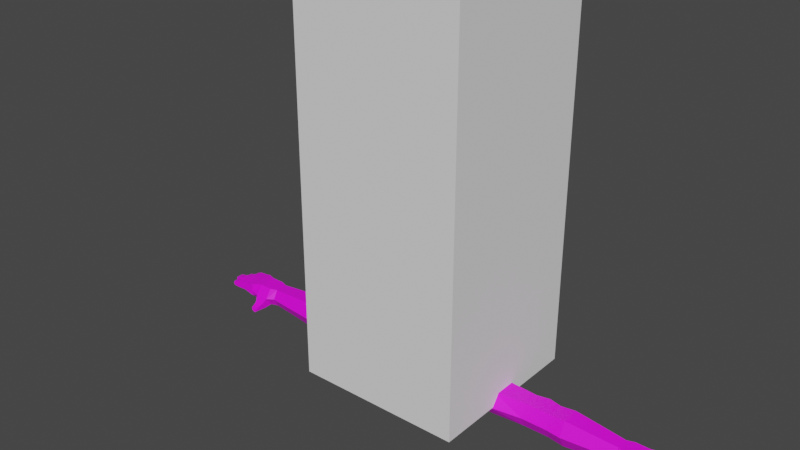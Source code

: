 # Source: ShootAnim.blend  (saved by Blender 3.6.11; exported with 4.5.12 LTS)
import bpy
from mathutils import Matrix  # noqa: F401  (used for matrix-valued properties, if any)

bpy.ops.wm.read_factory_settings(use_empty=True)
scene = bpy.context.scene
scene.name = 'Scene'

# ---- collections
col_collection = bpy.data.collections.new('Collection'); scene.collection.children.link(col_collection)

# ---- images (referenced by path relative to the original .blend; pixels are not part of the script)
import os
ASSET_DIR = os.environ.get("B2B_ASSET_DIR", "")  # directory of the original .blend (textures are referenced by path, not embedded)
HERE = os.path.dirname(os.path.abspath(__file__))  # packed textures are extracted next to this script under _unpacked/

def load_image(name, relpath, width, height, colorspace="sRGB"):
    """Load a texture the original file referenced (path relative to the .blend, or extracted next to this script)."""
    p = next((c for c in (os.path.join(HERE, relpath), os.path.join(ASSET_DIR, relpath)) if relpath and os.path.exists(c)), "")
    if p:
        img = bpy.data.images.load(p, check_existing=True)
        img.name = name
    else:  # same state as the original file: an image datablock whose file is absent (Cycles renders it pink)
        img = bpy.data.images.new(name, width, height)
        img.source = "FILE"
        img.filepath = "//" + (relpath or name)
    img.colorspace_settings.name = colorspace
    return img
img_base_color_pallate_diffuse = load_image('Base Color Pallate Diffuse', 'Base Color Pallate Diffuse.png', 1024, 1024, 'sRGB')
img_base_color_pallate_diffuse_001 = load_image('Base Color Pallate Diffuse.001', 'Base Color Pallate Diffuse.png', 1024, 1024, 'sRGB')

# ---- materials (node trees are filled in below, after node groups)
mat_skin_001 = bpy.data.materials.new('Skin.001')
mat_skin_001.use_transparent_shadow = False
mat_material_001 = bpy.data.materials.new('Material.001')
mat_material_001.use_transparent_shadow = False

# ---- material node trees
mat_skin_001.use_nodes = True; mat_skin_001.node_tree.nodes.clear()
_N = mat_skin_001.node_tree.nodes; _L = mat_skin_001.node_tree.links
n0 = _N.new('ShaderNodeBsdfPrincipled'); n0.name = 'Principled BSDF'; n0.location = (10, 300)
n0.distribution = 'GGX'
n0.subsurface_method = 'RANDOM_WALK_SKIN'
n0.inputs[3].default_value = 1.45
n0.inputs[27].default_value = (0.0, 0.0, 0.0, 1.0)
n0.inputs[28].default_value = 1.0
n1 = _N.new('ShaderNodeOutputMaterial'); n1.name = 'Material Output'; n1.location = (300, 300)
n2 = _N.new('ShaderNodeTexImage'); n2.name = 'Image Texture'; n2.location = (-295, 220)
n2.image = img_base_color_pallate_diffuse
_L.new(n0.outputs[0], n1.inputs[0])
_L.new(n2.outputs[0], n0.inputs[0])
n1.is_active_output = True
mat_material_001.use_nodes = True; mat_material_001.node_tree.nodes.clear()
_N = mat_material_001.node_tree.nodes; _L = mat_material_001.node_tree.links
n0 = _N.new('ShaderNodeBsdfPrincipled'); n0.name = 'Principled BSDF'; n0.location = (10, 300)
n0.distribution = 'GGX'
n0.subsurface_method = 'RANDOM_WALK_SKIN'
n0.inputs[3].default_value = 1.45
n0.inputs[27].default_value = (0.0, 0.0, 0.0, 1.0)
n0.inputs[28].default_value = 1.0
n1 = _N.new('ShaderNodeOutputMaterial'); n1.name = 'Material Output'; n1.location = (300, 300)
n2 = _N.new('ShaderNodeTexImage'); n2.name = 'Image Texture'; n2.location = (-358, 179)
n2.image = img_base_color_pallate_diffuse_001
_L.new(n0.outputs[0], n1.inputs[0])
_L.new(n2.outputs[0], n0.inputs[0])
n1.is_active_output = True

# ---- world
world_world = bpy.data.worlds.new('World'); scene.world = world_world
world_world.use_nodes = True; world_world.node_tree.nodes.clear()
_N = world_world.node_tree.nodes; _L = world_world.node_tree.links
n0 = _N.new('ShaderNodeOutputWorld'); n0.name = 'World Output'; n0.location = (300, 300)
n1 = _N.new('ShaderNodeBackground'); n1.name = 'Background'; n1.location = (10, 300)
n1.inputs[0].default_value = (0.05088, 0.05088, 0.05088, 1.0)
_L.new(n1.outputs[0], n0.inputs[0])
n0.is_active_output = True
world_world.color = (0.05088, 0.05088, 0.05088)
world_world.use_sun_shadow = False
world_world.sun_shadow_jitter_overblur = 0.0

# ---- meshes
me_cube_001 = bpy.data.meshes.new('Cube.001')
me_cube_001.from_pydata([(-1.0, -1.0, -1.0), (-1.0, -1.0, 1.0), (-1.0, 1.0, -1.0), (-1.0, 1.0, 1.0), (1.0, -1.0, -1.0), (1.0, -1.0, 1.0), (1.0, 1.0, -1.0), (1.0, 1.0, 1.0)], [], [(0, 1, 3, 2), (2, 3, 7, 6), (6, 7, 5, 4), (4, 5, 1, 0), (2, 6, 4, 0), (7, 3, 1, 5)])
_uv = me_cube_001.uv_layers.new(name='UVMap')
_uv.uv.foreach_set('vector', [0.375, 0.0, 0.625, 0.0, 0.625, 0.25, 0.375, 0.25, 0.375, 0.25, 0.625, 0.25, 0.625, 0.5, 0.375, 0.5, 0.375, 0.5, 0.625, 0.5, 0.625, 0.75, 0.375, 0.75, 0.375, 0.75, 0.625, 0.75, 0.625, 1.0, 0.375, 1.0, 0.125, 0.5, 0.375, 0.5, 0.375, 0.75, 0.125, 0.75, 0.625, 0.5, 0.875, 0.5, 0.875, 0.75, 0.625, 0.75])
me_cube_001.update()
me_cube_002 = bpy.data.meshes.new('Cube.002')
me_cube_002.from_pydata([(0.2132, -0.04051, 1.472), (0.2132, -0.04051, 1.589), (0.2132, 0.04051, 1.472), (0.2132, 0.04051, 1.589), (0.98, -0.03108, 1.485), (0.98, -0.03108, 1.575), (0.98, 0.03108, 1.485), (0.98, 0.03108, 1.575), (0.6571, 0.04051, 1.472), (0.5361, 0.04051, 1.472), (0.5361, 0.04051, 1.589), (0.6571, 0.04051, 1.589), (0.5361, -0.04051, 1.472), (0.6571, -0.04051, 1.472), (0.6571, -0.04051, 1.589), (0.5361, -0.04051, 1.589), (0.5966, 0.05402, 1.472), (0.5966, 0.05402, 1.589), (0.3108, 0.05444, 1.589), (0.3746, -0.05415, 1.589), (0.2132, -2.086e-07, 1.472), (0.2132, -2.086e-07, 1.589), (0.98, -2.086e-07, 1.485), (0.98, -2.086e-07, 1.575), (0.6571, -2.086e-07, 1.589), (0.5361, -2.086e-07, 1.589), (0.5361, -2.086e-07, 1.472), (0.6571, -2.086e-07, 1.472), (0.5966, -2.086e-07, 1.472), (0.5966, -2.086e-07, 1.589), (0.2132, -0.07194, 1.53), (0.2132, 0.07193, 1.53), (0.98, 0.05519, 1.53), (0.98, -0.05519, 1.53), (0.6571, -0.07194, 1.53), (0.5361, -0.07194, 1.53), (0.5361, 0.07193, 1.53), (0.6571, 0.07193, 1.53), (0.5966, 0.08544, 1.53), (0.3108, 0.05444, 1.472), (1.081, 0.06729, 1.53), (0.2132, -2.086e-07, 1.53), (0.3746, -0.05415, 1.472), (0.3746, -2.086e-07, 1.472), (0.3746, -2.086e-07, 1.589), (0.3108, 0.09226, 1.53), (0.3746, -0.09616, 1.53), (0.7313, 0.04492, 1.595), (0.7313, -0.04492, 1.465), (0.7313, 0.04492, 1.465), (0.7313, -0.04492, 1.595), (0.7313, -2.086e-07, 1.595), (0.7313, -2.086e-07, 1.465), (0.7313, -0.07976, 1.53), (0.7313, 0.07976, 1.53), (1.015, 0.06104, 1.53), (1.015, 0.04328, 1.485), (1.015, -2.086e-07, 1.485), (1.015, -2.086e-07, 1.575), (1.015, -0.04328, 1.575), (1.015, -0.07686, 1.53), (1.015, -0.04328, 1.485), (1.015, 0.04328, 1.575), (1.128, 0.06168, 1.53), (1.081, 0.04328, 1.485), (1.081, -2.086e-07, 1.485), (1.081, -2.086e-07, 1.575), (1.081, -0.04328, 1.575), (1.081, -0.07686, 1.53), (1.081, -0.04328, 1.485), (1.081, 0.04328, 1.575), (1.128, 0.06099, 1.504), (1.113, -2.086e-07, 1.485), (1.113, -2.086e-07, 1.572), (1.128, -0.06305, 1.57), (1.128, -0.06374, 1.53), (1.128, -0.06305, 1.504), (1.128, 0.06099, 1.57), (1.027, -0.09694, 1.502), (1.027, -0.07574, 1.474), (0.9584, -0.03228, 1.483), (0.9584, 0.03228, 1.577), (1.065, -0.1299, 1.473), (1.057, -0.1201, 1.457), (1.076, -0.1045, 1.457), (1.084, -0.1144, 1.473), (1.13, 0.02626, 1.53), (1.13, 0.02615, 1.504), (1.131, -0.003634, 1.504), (1.131, -0.003634, 1.57), (1.13, -0.03354, 1.57), (1.13, -0.03278, 1.53), (1.13, -0.03354, 1.504), (1.13, 0.02615, 1.57), (1.131, -0.003634, 1.53), (1.257, -0.0718, 1.537), (1.253, -0.07111, 1.523), (1.253, -0.07111, 1.546), (1.255, -0.0416, 1.546), (1.255, -0.0416, 1.523), (1.259, -0.04148, 1.537), (1.273, -2.081e-07, 1.546), (1.273, -0.03217, 1.546), (1.277, -0.03174, 1.537), (1.273, -0.03217, 1.523), (1.273, -2.081e-07, 1.523), (1.277, -2.081e-07, 1.537), (1.245, 0.03562, 1.537), (1.241, 0.0352, 1.523), (1.244, 0.00499, 1.523), (1.241, 0.0352, 1.546), (1.244, 0.00499, 1.546), (1.248, 0.005354, 1.537), (1.224, 0.07019, 1.537), (1.219, 0.06935, 1.523), (1.219, 0.06935, 1.546), (1.227, 0.0386, 1.537), (1.223, 0.03809, 1.523), (1.223, 0.03809, 1.546), (1.181, -0.03623, 1.562), (1.218, -0.03891, 1.558), (1.218, -0.03815, 1.53), (1.181, -0.03547, 1.53), (1.211, -0.0681, 1.52), (1.181, -0.0003242, 1.518), (1.216, -0.06911, 1.53), (1.178, -0.06643, 1.53), (1.213, -0.03859, 1.557), (1.181, -0.03229, 1.561), (1.216, -0.06842, 1.558), (1.178, -0.06574, 1.562), (1.186, -0.03141, 1.53), (1.229, -0.03141, 1.53), (1.229, -0.03217, 1.558), (1.186, -0.03217, 1.562), (1.186, -2.081e-07, 1.53), (1.229, -2.081e-07, 1.53), (1.206, 0.001752, 1.53), (1.235, -2.081e-07, 1.531), (1.206, 0.001752, 1.52), (1.235, -0.03145, 1.531), (1.229, -2.081e-07, 1.558), (1.186, -2.081e-07, 1.562), (1.166, 0.03189, 1.518), (1.17, 0.02914, 1.518), (1.21, 0.002115, 1.53), (1.177, -0.0007593, 1.53), (1.174, 0.02956, 1.53), (1.208, 0.03244, 1.53), (1.173, -0.001028, 1.53), (1.163, 0.06419, 1.53), (1.21, 0.002115, 1.557), (1.177, -0.0007593, 1.561), (1.174, 0.02945, 1.561), (1.208, 0.03232, 1.557), (1.167, 0.06378, 1.561), (1.193, 0.06657, 1.557), (1.193, 0.06725, 1.53), (1.167, 0.06447, 1.53), (1.197, 0.03542, 1.53), (1.17, 0.03263, 1.53), (1.197, 0.0353, 1.557), (1.17, 0.03252, 1.561), (1.186, -0.0366, 1.56), (1.186, -0.03584, 1.53), (1.184, -0.06611, 1.52), (1.184, -0.0668, 1.53), (1.186, -0.0366, 1.52), (1.184, -0.06611, 1.56), (1.176, -0.03523, 1.53), (1.174, -0.06619, 1.53), (1.174, -0.0655, 1.561), (1.176, -0.03599, 1.561), (1.174, -0.0655, 1.518), (1.176, -0.03599, 1.518), (1.213, -0.03859, 1.52), (1.213, -0.03783, 1.53), (1.211, -0.06879, 1.53), (1.211, -0.0681, 1.557), (1.223, -0.03925, 1.555), (1.22, -0.06876, 1.52), (1.223, -0.03925, 1.52), (1.223, -0.03857, 1.531), (1.221, -0.06945, 1.531), (1.22, -0.06876, 1.555), (1.181, -0.03229, 1.518), (1.181, -0.0003242, 1.561), (1.181, -0.03153, 1.53), (1.181, -0.0003242, 1.53), (1.192, -0.03141, 1.53), (1.192, -0.03217, 1.56), (1.192, -2.081e-07, 1.53), (1.192, -2.081e-07, 1.52), (1.192, -0.03217, 1.52), (1.192, -2.081e-07, 1.56), (1.235, -0.03217, 1.555), (1.235, -2.081e-07, 1.52), (1.235, -0.03217, 1.52), (1.235, -2.081e-07, 1.555), (1.224, -0.03141, 1.53), (1.224, -2.081e-07, 1.53), (1.224, -0.03217, 1.557), (1.224, -2.081e-07, 1.52), (1.224, -0.03217, 1.52), (1.224, -2.081e-07, 1.557), (1.204, 0.03207, 1.53), (1.204, 0.03196, 1.52), (1.206, 0.001752, 1.557), (1.204, 0.03196, 1.557), (1.214, 0.002435, 1.52), (1.212, 0.03279, 1.531), (1.211, 0.03264, 1.555), (1.215, 0.002475, 1.531), (1.211, 0.03264, 1.52), (1.214, 0.002435, 1.555), (1.173, -0.001028, 1.561), (1.173, -0.001028, 1.518), (1.17, 0.02925, 1.53), (1.17, 0.02914, 1.561), (1.181, -0.0004157, 1.52), (1.181, -0.0004157, 1.53), (1.178, 0.02979, 1.52), (1.181, -0.0004157, 1.56), (1.178, 0.02991, 1.53), (1.178, 0.02979, 1.56), (1.166, 0.03201, 1.53), (1.166, 0.03189, 1.561), (1.163, 0.06351, 1.561), (1.163, 0.06351, 1.518), (1.171, 0.06423, 1.56), (1.171, 0.06491, 1.53), (1.171, 0.06423, 1.52), (1.174, 0.03296, 1.52), (1.174, 0.03308, 1.53), (1.174, 0.03296, 1.56), (1.189, 0.06611, 1.557), (1.189, 0.06611, 1.52), (1.189, 0.06679, 1.53), (1.192, 0.03484, 1.52), (1.192, 0.03496, 1.53), (1.192, 0.03484, 1.557), (1.197, 0.06699, 1.555), (1.197, 0.06699, 1.52), (1.198, 0.0677, 1.531), (1.201, 0.03573, 1.52), (1.201, 0.0359, 1.531), (1.201, 0.03573, 1.555), (1.048, -0.04328, 1.485), (1.048, -2.086e-07, 1.485), (1.048, -0.04328, 1.575), (1.048, -0.07686, 1.53), (1.048, -2.086e-07, 1.575), (1.048, 0.06416, 1.53), (1.048, 0.04328, 1.485), (1.048, 0.04328, 1.575), (1.048, -0.07574, 1.474), (1.048, -0.09694, 1.502), (1.066, -0.1123, 1.457), (1.074, -0.1221, 1.473), (1.025, -0.07032, 1.476), (1.025, -0.09359, 1.507), (1.071, -0.09359, 1.507), (1.071, -0.07032, 1.476), (1.048, -0.09359, 1.507), (1.048, -0.07032, 1.476), (1.07, -0.0794, 1.472), (1.031, -0.08138, 1.472), (1.032, -0.1011, 1.499), (1.071, -0.09916, 1.499), (1.052, -0.1001, 1.499), (1.05, -0.08039, 1.472), (0.9584, -2.086e-07, 1.577), (0.9584, 0.05732, 1.53), (0.9584, 0.03228, 1.483), (0.9584, -0.03228, 1.577), (0.9584, -2.086e-07, 1.483), (0.9584, -0.05732, 1.53), (1.135, -0.03302, 1.53), (1.133, -0.06398, 1.53), (1.133, -0.06329, 1.567), (1.135, -0.03378, 1.567), (1.133, -0.06329, 1.505), (1.135, -0.03378, 1.505), (1.135, -0.03341, 1.567), (1.136, -0.003296, 1.505), (1.135, -0.03341, 1.505), (1.136, -0.003296, 1.567), (1.135, -0.03265, 1.53), (1.136, -0.003296, 1.53), (1.136, -0.003281, 1.53), (1.135, 0.02655, 1.506), (1.136, -0.003281, 1.567), (1.136, -0.003281, 1.506), (1.135, 0.02667, 1.53), (1.135, 0.02655, 1.567), (1.133, 0.06204, 1.53), (1.135, 0.02697, 1.506), (1.135, 0.02709, 1.53), (1.135, 0.02697, 1.567), (1.133, 0.06135, 1.567), (1.133, 0.06135, 1.506)], [], [(41, 21, 3, 31), (272, 81, 7, 32), (32, 7, 62, 55), (46, 19, 1, 30), (275, 22, 4, 80), (44, 21, 1, 19), (51, 24, 14, 50), (34, 14, 15, 35), (43, 26, 12, 42), (29, 25, 15), (53, 50, 14, 34), (29, 15, 14), (45, 18, 10, 36), (38, 17, 11, 37), (36, 10, 17, 38), (24, 29, 14), (12, 28, 13), (26, 28, 12), (11, 17, 29, 24), (9, 16, 28, 26), (16, 8, 27, 28), (39, 9, 26, 43), (17, 10, 25, 29), (47, 11, 24, 51), (18, 3, 21, 44), (273, 6, 22, 275), (4, 22, 57, 61), (30, 1, 21, 41), (0, 30, 41, 20), (22, 6, 56, 57), (28, 27, 13), (9, 36, 38, 16), (16, 38, 37, 8), (39, 45, 36, 9), (12, 35, 46, 42), (48, 53, 34, 13), (42, 46, 30, 0), (33, 4, 61, 60), (273, 272, 32, 6), (20, 41, 31, 2), (34, 35, 12, 13), (2, 31, 45, 39), (10, 18, 44, 25), (2, 39, 43, 20), (31, 3, 18, 45), (20, 43, 42, 0), (25, 44, 19, 15), (35, 15, 19, 46), (8, 37, 54, 49), (80, 276, 53, 48), (8, 49, 52, 27), (81, 47, 51, 271), (276, 274, 50, 53), (271, 51, 50, 274), (27, 52, 48, 13), (37, 11, 47, 54), (253, 252, 40, 64), (251, 249, 67, 66), (247, 248, 65, 69), (249, 250, 68, 67), (23, 5, 59, 58), (7, 23, 58, 62), (6, 32, 55, 56), (5, 33, 60, 59), (67, 68, 75, 74), (65, 64, 71, 72), (68, 69, 76, 75), (70, 66, 73, 77), (252, 254, 70, 40), (254, 251, 66, 70), (260, 259, 79, 78), (248, 253, 64, 65), (244, 242, 114, 117), (243, 241, 115, 113), (73, 74, 90, 89), (76, 72, 88, 92), (69, 65, 72, 76), (66, 67, 74, 73), (64, 40, 63, 71), (40, 70, 77, 63), (270, 265, 84, 257), (265, 270, 255), (261, 263, 256), (263, 260, 78, 256), (258, 257, 84, 85), (269, 267, 82, 258), (267, 266, 83, 82), (265, 268, 85, 84), (196, 138, 106, 105), (213, 210, 107, 108), (212, 209, 109, 112), (195, 140, 103, 102), (77, 73, 89, 93), (183, 180, 96, 95), (72, 71, 87, 88), (182, 179, 98, 100), (95, 96, 99, 100), (97, 95, 100, 98), (180, 181, 99, 96), (184, 183, 95, 97), (181, 182, 100, 99), (179, 184, 97, 98), (106, 101, 102, 103), (105, 106, 103, 104), (197, 196, 105, 104), (198, 195, 102, 101), (138, 198, 101, 106), (140, 197, 104, 103), (107, 110, 111, 112), (108, 107, 112, 109), (214, 212, 112, 111), (210, 211, 110, 107), (211, 214, 111, 110), (209, 213, 108, 109), (113, 115, 118, 116), (114, 113, 116, 117), (245, 244, 117, 116), (246, 245, 116, 118), (241, 246, 118, 115), (242, 243, 113, 114), (172, 171, 130, 119), (127, 178, 129, 120), (174, 167, 165, 173), (123, 180, 125), (171, 170, 126, 130), (178, 177, 125, 129), (165, 166, 126), (177, 123, 125), (169, 172, 119, 122), (176, 127, 120, 121), (122, 167, 174), (181, 175, 121), (192, 193, 185, 124), (203, 197, 132), (188, 186, 142, 135), (200, 204, 141, 136), (186, 128, 134, 142), (204, 201, 133, 141), (135, 191, 192), (199, 203, 132), (128, 187, 131, 134), (201, 199, 132, 133), (135, 192, 124), (196, 202, 136), (219, 220, 146), (137, 139, 145), (218, 215, 152, 153), (208, 207, 151, 154), (217, 218, 153, 147), (205, 208, 154, 148), (215, 149, 146, 152), (207, 137, 145, 151), (147, 223, 221), (139, 209, 145), (217, 147, 144), (213, 206, 148), (242, 157, 243), (143, 232, 160), (227, 226, 162, 155), (235, 240, 161, 156), (226, 225, 160, 162), (240, 239, 159, 161), (244, 245, 159), (150, 158, 228), (150, 227, 155, 158), (237, 235, 156, 157), (238, 236, 242, 244), (242, 236, 157), (169, 122, 174), (122, 119, 163, 164), (170, 173, 126), (130, 126, 166, 168), (173, 165, 126), (119, 130, 168, 163), (278, 281, 173, 170), (277, 280, 172, 169), (281, 282, 174, 173), (279, 278, 170, 171), (282, 277, 169, 174), (280, 279, 171, 172), (122, 164, 167), (166, 165, 123, 177), (164, 163, 127, 176), (165, 167, 175, 123), (168, 166, 177, 178), (167, 164, 176, 175), (163, 168, 178, 127), (120, 129, 184, 179), (123, 175, 181, 180), (129, 125, 183, 184), (180, 183, 125), (121, 120, 179, 182), (175, 176, 121), (181, 121, 182), (284, 288, 188, 124), (283, 287, 187, 128), (285, 284, 124, 185), (286, 283, 128, 186), (288, 286, 186, 188), (287, 285, 185, 187), (188, 135, 124), (134, 131, 189, 190), (193, 189, 131), (142, 134, 190, 194), (135, 142, 194, 191), (185, 193, 131), (185, 131, 187), (203, 202, 196, 197), (136, 141, 198, 138), (141, 133, 195, 198), (196, 136, 138), (133, 132, 140, 195), (202, 200, 136), (192, 191, 200, 202), (190, 189, 199, 201), (193, 192, 202, 203), (194, 190, 201, 204), (191, 194, 204, 200), (189, 193, 203, 199), (197, 140, 132), (221, 223, 205, 206), (220, 219, 139, 137), (222, 220, 137, 207), (223, 224, 208, 205), (224, 222, 207, 208), (219, 221, 206, 139), (145, 209, 212), (154, 151, 214, 211), (148, 154, 211, 210), (151, 145, 212, 214), (213, 148, 210), (206, 205, 148), (139, 206, 213, 209), (290, 293, 217, 144), (289, 292, 216, 149), (291, 289, 149, 215), (293, 294, 218, 217), (294, 291, 215, 218), (292, 290, 144, 216), (216, 219, 146), (153, 152, 222, 224), (147, 153, 224, 223), (152, 146, 220, 222), (149, 216, 146), (144, 147, 221), (221, 219, 216, 144), (296, 300, 228, 143), (295, 299, 227, 150), (297, 296, 143, 225), (298, 297, 225, 226), (299, 298, 226, 227), (300, 295, 150, 228), (158, 231, 228), (158, 155, 229, 230), (232, 233, 160), (162, 160, 233, 234), (155, 162, 234, 229), (239, 238, 159), (232, 231, 236, 238), (230, 229, 235, 237), (233, 232, 238, 239), (234, 233, 239, 240), (229, 234, 240, 235), (231, 230, 237, 236), (143, 160, 225), (156, 161, 246, 241), (161, 159, 245, 246), (228, 231, 232, 143), (157, 156, 241, 243), (236, 237, 157), (158, 230, 231), (238, 244, 159), (268, 269, 258, 85), (82, 83, 257, 258), (262, 265, 255), (259, 264, 255, 79), (266, 270, 257, 83), (57, 56, 253, 248), (62, 58, 251, 254), (55, 62, 254, 252), (59, 60, 250, 249), (61, 57, 248, 247), (58, 59, 249, 251), (56, 55, 252, 253), (61, 247, 264, 259), (68, 250, 263, 261), (250, 60, 260, 263), (247, 69, 262, 264), (69, 68, 261, 262), (60, 61, 259, 260), (79, 255, 270, 266), (261, 268, 265, 262), (264, 262, 255), (78, 79, 266, 267), (256, 78, 267, 269), (268, 261, 256), (268, 256, 269), (23, 271, 274, 5), (33, 5, 274, 276), (7, 81, 271, 23), (4, 33, 276, 80), (49, 54, 272, 273), (49, 273, 275, 52), (52, 275, 80, 48), (54, 47, 81, 272), (90, 74, 279, 280), (92, 91, 277, 282), (74, 75, 278, 279), (76, 92, 282, 281), (91, 90, 280, 277), (75, 76, 281, 278), (91, 92, 285, 287), (94, 89, 286, 288), (89, 90, 283, 286), (92, 88, 284, 285), (90, 91, 287, 283), (88, 94, 288, 284), (88, 87, 290, 292), (93, 89, 291, 294), (86, 93, 294, 293), (89, 94, 289, 291), (94, 88, 292, 289), (87, 86, 293, 290), (71, 63, 295, 300), (77, 93, 298, 299), (93, 86, 297, 298), (86, 87, 296, 297), (63, 77, 299, 295), (87, 71, 300, 296)])
_uv = me_cube_002.uv_layers.new(name='UVMap')
_uv.uv.foreach_set('vector', [0.2004, 0.923, 0.2044, 0.9229, 0.2044, 0.9257, 0.2004, 0.9279, 0.0762, 0.9114, 0.07313, 0.9115, 0.07326, 0.91, 0.07622, 0.91, 0.07622, 0.91, 0.07326, 0.91, 0.0732, 0.9075, 0.07619, 0.9075, 0.1686, 0.9073, 0.1644, 0.9074, 0.1645, 0.8963, 0.1686, 0.8963, 0.08561, 0.9049, 0.08561, 0.9034, 0.08775, 0.9034, 0.08782, 0.9049, 0.1591, 0.9073, 0.1594, 0.8963, 0.1621, 0.8964, 0.1629, 0.9073, 0.05714, 0.9283, 0.05723, 0.9233, 0.06002, 0.9234, 0.06023, 0.9283, 0.06671, 0.9237, 0.06258, 0.9237, 0.06268, 0.9154, 0.06681, 0.9154, 0.1868, 0.9481, 0.1869, 0.937, 0.1897, 0.9371, 0.1905, 0.9481, 0.05731, 0.9192, 0.05739, 0.9151, 0.06018, 0.9152, 0.06667, 0.9288, 0.06209, 0.9288, 0.06258, 0.9237, 0.06671, 0.9237, 0.05731, 0.9192, 0.06018, 0.9152, 0.06002, 0.9234, 0.1775, 0.959, 0.1736, 0.9591, 0.1738, 0.9436, 0.1776, 0.9436, 0.076, 0.9363, 0.07215, 0.9363, 0.07223, 0.9322, 0.07608, 0.9321, 0.07607, 0.9405, 0.07221, 0.9405, 0.07215, 0.9363, 0.076, 0.9363, 0.05723, 0.9233, 0.05731, 0.9192, 0.06002, 0.9234, 0.08814, 0.934, 0.0854, 0.9298, 0.08822, 0.9257, 0.08535, 0.9339, 0.0854, 0.9298, 0.08814, 0.934, 0.05445, 0.9233, 0.0536, 0.9191, 0.05731, 0.9192, 0.05723, 0.9233, 0.08257, 0.9339, 0.08169, 0.9298, 0.0854, 0.9298, 0.08535, 0.9339, 0.08169, 0.9298, 0.08266, 0.9256, 0.08544, 0.9256, 0.0854, 0.9298, 0.183, 0.9525, 0.1841, 0.937, 0.1869, 0.937, 0.1868, 0.9481, 0.0536, 0.9191, 0.05461, 0.9151, 0.05739, 0.9151, 0.05731, 0.9192, 0.05405, 0.9282, 0.05445, 0.9233, 0.05723, 0.9233, 0.05714, 0.9283, 0.1555, 0.9029, 0.1566, 0.8963, 0.1594, 0.8963, 0.1591, 0.9073, 0.08339, 0.9049, 0.08348, 0.9034, 0.08561, 0.9034, 0.08561, 0.9049, 0.08775, 0.9034, 0.08561, 0.9034, 0.08564, 0.901, 0.08861, 0.901, 0.2004, 0.918, 0.2044, 0.9202, 0.2044, 0.9229, 0.2004, 0.923, 0.1963, 0.9202, 0.2004, 0.918, 0.2004, 0.923, 0.1963, 0.923, 0.08561, 0.9034, 0.08348, 0.9034, 0.08267, 0.901, 0.08564, 0.901, 0.0854, 0.9298, 0.08544, 0.9256, 0.08822, 0.9257, 0.08025, 0.9405, 0.07607, 0.9405, 0.076, 0.9363, 0.08019, 0.9363, 0.08019, 0.9363, 0.076, 0.9363, 0.07608, 0.9321, 0.08027, 0.9322, 0.1817, 0.9591, 0.1775, 0.959, 0.1776, 0.9436, 0.1818, 0.9436, 0.1723, 0.9186, 0.1683, 0.9185, 0.1686, 0.9073, 0.1725, 0.9075, 0.07102, 0.9289, 0.06667, 0.9288, 0.06671, 0.9237, 0.07063, 0.9238, 0.1725, 0.9075, 0.1686, 0.9073, 0.1686, 0.8963, 0.1726, 0.8964, 0.06637, 0.9459, 0.06938, 0.946, 0.06939, 0.9484, 0.06641, 0.9483, 0.07954, 0.9115, 0.0762, 0.9114, 0.07622, 0.91, 0.07943, 0.91, 0.1963, 0.923, 0.2004, 0.923, 0.2004, 0.9279, 0.1963, 0.9258, 0.06671, 0.9237, 0.06681, 0.9154, 0.07074, 0.9155, 0.07063, 0.9238, 0.1817, 0.9658, 0.1776, 0.9658, 0.1775, 0.959, 0.1817, 0.9591, 0.1561, 0.9182, 0.1555, 0.9029, 0.1591, 0.9073, 0.1589, 0.9182, 0.1839, 0.9592, 0.183, 0.9525, 0.1868, 0.9481, 0.1867, 0.9592, 0.1776, 0.9658, 0.1737, 0.9658, 0.1736, 0.9591, 0.1775, 0.959, 0.1867, 0.9592, 0.1868, 0.9481, 0.1905, 0.9481, 0.1894, 0.9592, 0.1589, 0.9182, 0.1591, 0.9073, 0.1629, 0.9073, 0.1617, 0.9183, 0.1683, 0.9185, 0.1642, 0.9185, 0.1644, 0.9074, 0.1686, 0.9073, 0.08027, 0.9322, 0.07608, 0.9321, 0.07605, 0.927, 0.08069, 0.9271, 0.06952, 0.9445, 0.0664, 0.9444, 0.06667, 0.9288, 0.07102, 0.9289, 0.08266, 0.9256, 0.08244, 0.9206, 0.08552, 0.9206, 0.08544, 0.9256, 0.05462, 0.9439, 0.05405, 0.9282, 0.05714, 0.9283, 0.05684, 0.9439, 0.0664, 0.9444, 0.06311, 0.9445, 0.06209, 0.9288, 0.06667, 0.9288, 0.05684, 0.9439, 0.05714, 0.9283, 0.06023, 0.9283, 0.05906, 0.9439, 0.08544, 0.9256, 0.08552, 0.9206, 0.0886, 0.9206, 0.08822, 0.9257, 0.07608, 0.9321, 0.07223, 0.9322, 0.07178, 0.9271, 0.07605, 0.927, 0.07937, 0.9053, 0.07618, 0.9052, 0.07617, 0.903, 0.07938, 0.903, 0.05672, 0.95, 0.0597, 0.9501, 0.05965, 0.9523, 0.05668, 0.9522, 0.08864, 0.8988, 0.08566, 0.8987, 0.08569, 0.8965, 0.08866, 0.8965, 0.06318, 0.9506, 0.06638, 0.9506, 0.06635, 0.9528, 0.06315, 0.9529, 0.05681, 0.9454, 0.05895, 0.9454, 0.05974, 0.9478, 0.05676, 0.9478, 0.05467, 0.9453, 0.05681, 0.9454, 0.05676, 0.9478, 0.05378, 0.9477, 0.07943, 0.91, 0.07622, 0.91, 0.07619, 0.9075, 0.07937, 0.9075, 0.0632, 0.9459, 0.06637, 0.9459, 0.06641, 0.9483, 0.06321, 0.9483, 0.06315, 0.9529, 0.06635, 0.9528, 0.06627, 0.9561, 0.0635, 0.9561, 0.08569, 0.8965, 0.08271, 0.8965, 0.08145, 0.8932, 0.08571, 0.8943, 0.06635, 0.9528, 0.06933, 0.953, 0.06808, 0.9561, 0.06627, 0.9561, 0.0537, 0.9522, 0.05668, 0.9522, 0.05663, 0.9544, 0.05242, 0.9554, 0.07618, 0.9052, 0.07321, 0.9053, 0.07321, 0.903, 0.07617, 0.903, 0.05374, 0.9499, 0.05672, 0.95, 0.05668, 0.9522, 0.0537, 0.9522, 0.1038, 0.9371, 0.1065, 0.9371, 0.1063, 0.9375, 0.1039, 0.9375, 0.08566, 0.8987, 0.08269, 0.8987, 0.08271, 0.8965, 0.08569, 0.8965, 0.1054, 0.9271, 0.1032, 0.9271, 0.1032, 0.9255, 0.1054, 0.9255, 0.07611, 0.895, 0.07448, 0.895, 0.07508, 0.8935, 0.07569, 0.8932, 0.05663, 0.9544, 0.06095, 0.9556, 0.05892, 0.9557, 0.05686, 0.9556, 0.1002, 0.8932, 0.1017, 0.8975, 0.1001, 0.8973, 0.1002, 0.8952, 0.08866, 0.8965, 0.08569, 0.8965, 0.08571, 0.8943, 0.08997, 0.8932, 0.05668, 0.9522, 0.05965, 0.9523, 0.06095, 0.9556, 0.05663, 0.9544, 0.07938, 0.903, 0.07617, 0.903, 0.0762, 0.8998, 0.07802, 0.8998, 0.07617, 0.903, 0.07321, 0.903, 0.07345, 0.8998, 0.0762, 0.8998, 0.09124, 0.8987, 0.09119, 0.8974, 0.09298, 0.897, 0.09351, 0.8977, 0.09119, 0.8974, 0.09124, 0.8987, 0.09091, 0.8988, 0.06801, 0.9521, 0.06803, 0.9506, 0.06836, 0.9506, 0.06803, 0.9506, 0.06805, 0.949, 0.06838, 0.9491, 0.06836, 0.9506, 0.1058, 0.9465, 0.1044, 0.9467, 0.1042, 0.9462, 0.1057, 0.9459, 0.1036, 0.9159, 0.1045, 0.9149, 0.1045, 0.9181, 0.1036, 0.9183, 0.1039, 0.9379, 0.1062, 0.9379, 0.1055, 0.9409, 0.1041, 0.9408, 0.1038, 0.9443, 0.1061, 0.9443, 0.1057, 0.9459, 0.1042, 0.9462, 0.09823, 0.907, 0.09749, 0.907, 0.09708, 0.9041, 0.09803, 0.9043, 0.1037, 0.8988, 0.1044, 0.8988, 0.1048, 0.9011, 0.1039, 0.9008, 0.09973, 0.9375, 0.099, 0.9375, 0.09921, 0.9355, 0.1002, 0.9352, 0.09834, 0.8961, 0.09667, 0.8961, 0.09708, 0.8932, 0.0977, 0.8935, 0.05242, 0.9554, 0.05663, 0.9544, 0.05686, 0.9556, 0.05481, 0.9556, 0.06615, 0.9625, 0.06688, 0.9624, 0.06665, 0.9647, 0.0657, 0.9649, 0.1017, 0.8975, 0.1002, 0.9017, 0.1001, 0.8993, 0.1001, 0.8973, 0.1006, 0.928, 0.09893, 0.9281, 0.09958, 0.9258, 0.1002, 0.9255, 0.1046, 0.9211, 0.1036, 0.9211, 0.1036, 0.9191, 0.1046, 0.9191, 0.1051, 0.9211, 0.1046, 0.9211, 0.1046, 0.9191, 0.1051, 0.919, 0.1022, 0.9063, 0.1002, 0.9063, 0.1002, 0.9041, 0.1022, 0.9041, 0.06448, 0.9624, 0.06615, 0.9625, 0.0657, 0.9649, 0.06509, 0.9647, 0.1013, 0.9281, 0.1006, 0.928, 0.1002, 0.9255, 0.1011, 0.9258, 0.05918, 0.9621, 0.06121, 0.962, 0.06133, 0.9643, 0.0593, 0.9644, 0.104, 0.9115, 0.1045, 0.9115, 0.1045, 0.9137, 0.104, 0.9137, 0.103, 0.9115, 0.104, 0.9115, 0.104, 0.9137, 0.103, 0.9137, 0.09706, 0.9282, 0.09485, 0.9282, 0.09488, 0.9255, 0.09709, 0.9256, 0.05647, 0.9629, 0.05868, 0.9629, 0.05862, 0.9656, 0.05641, 0.9656, 0.09749, 0.907, 0.09582, 0.907, 0.09646, 0.9043, 0.09708, 0.9041, 0.09667, 0.8961, 0.09593, 0.8961, 0.09613, 0.8935, 0.09708, 0.8932, 0.1006, 0.9461, 0.1001, 0.9461, 0.1001, 0.944, 0.1006, 0.9441, 0.1016, 0.9461, 0.1006, 0.9461, 0.1006, 0.9441, 0.1016, 0.9441, 0.1014, 0.9375, 0.09973, 0.9375, 0.1002, 0.9352, 0.1008, 0.9355, 0.1044, 0.8988, 0.1061, 0.8988, 0.1054, 0.9008, 0.1048, 0.9011, 0.05425, 0.9613, 0.05632, 0.9615, 0.05611, 0.9636, 0.05403, 0.9634, 0.09689, 0.9383, 0.0948, 0.9383, 0.0948, 0.9362, 0.09688, 0.9362, 0.09834, 0.9462, 0.09785, 0.9462, 0.09785, 0.944, 0.09834, 0.9441, 0.09934, 0.9462, 0.09834, 0.9462, 0.09834, 0.9441, 0.09934, 0.9441, 0.1057, 0.909, 0.1064, 0.9089, 0.1062, 0.9105, 0.1052, 0.9108, 0.104, 0.9089, 0.1057, 0.909, 0.1052, 0.9108, 0.1046, 0.9105, 0.05191, 0.9603, 0.05405, 0.9605, 0.05386, 0.9621, 0.05171, 0.9619, 0.07686, 0.895, 0.07611, 0.895, 0.07569, 0.8932, 0.07665, 0.8935, 0.05902, 0.9589, 0.06105, 0.9588, 0.06106, 0.9591, 0.05903, 0.9592, 0.05915, 0.9615, 0.06118, 0.9614, 0.0612, 0.9617, 0.05917, 0.9618, 0.1001, 0.9095, 0.1001, 0.9088, 0.1022, 0.9089, 0.1022, 0.9095, 0.06692, 0.9618, 0.06688, 0.9624, 0.06621, 0.9621, 0.06413, 0.9592, 0.06624, 0.9592, 0.06623, 0.9596, 0.06405, 0.9595, 0.06437, 0.9618, 0.06621, 0.9618, 0.06621, 0.9621, 0.0643, 0.9621, 0.06694, 0.9599, 0.06623, 0.9599, 0.06623, 0.9596, 0.06621, 0.9618, 0.06692, 0.9618, 0.06621, 0.9621, 0.1006, 0.9313, 0.09853, 0.9313, 0.09846, 0.931, 0.1006, 0.9309, 0.1006, 0.9287, 0.09881, 0.9287, 0.09875, 0.9284, 0.1006, 0.9284, 0.1006, 0.9309, 0.1013, 0.9306, 0.1014, 0.9313, 0.1013, 0.9281, 0.1014, 0.9287, 0.1006, 0.9284, 0.0948, 0.9312, 0.09701, 0.9312, 0.09701, 0.9319, 0.09481, 0.9319, 0.0959, 0.8968, 0.09593, 0.8961, 0.09661, 0.8965, 0.09754, 0.9107, 0.09544, 0.9107, 0.09538, 0.9104, 0.09754, 0.9104, 0.09755, 0.9077, 0.09571, 0.9077, 0.09565, 0.9074, 0.09755, 0.9074, 0.05656, 0.9592, 0.05876, 0.9592, 0.05875, 0.9595, 0.05653, 0.9595, 0.05648, 0.9621, 0.05869, 0.9622, 0.05869, 0.9625, 0.05647, 0.9625, 0.09754, 0.9104, 0.09754, 0.91, 0.09825, 0.91, 0.09661, 0.8968, 0.0959, 0.8968, 0.09661, 0.8965, 0.09872, 0.8998, 0.09661, 0.8998, 0.09661, 0.8995, 0.09878, 0.8995, 0.09845, 0.8968, 0.09661, 0.8968, 0.09661, 0.8965, 0.09851, 0.8965, 0.09754, 0.9104, 0.09825, 0.91, 0.09835, 0.9107, 0.09823, 0.907, 0.09826, 0.9077, 0.09755, 0.9074, 0.09896, 0.9398, 0.09967, 0.9398, 0.09967, 0.9401, 0.09968, 0.9381, 0.09897, 0.9381, 0.09968, 0.9378, 0.05455, 0.9584, 0.05662, 0.9586, 0.0566, 0.9589, 0.05452, 0.9587, 0.05431, 0.9607, 0.05638, 0.9609, 0.05635, 0.9612, 0.05428, 0.961, 0.1043, 0.896, 0.1064, 0.896, 0.1064, 0.8962, 0.1043, 0.8962, 0.1043, 0.8982, 0.1062, 0.8982, 0.1062, 0.8985, 0.1043, 0.8985, 0.1018, 0.9404, 0.09967, 0.9404, 0.09967, 0.9401, 0.1018, 0.9401, 0.1015, 0.9381, 0.09968, 0.9381, 0.09968, 0.9378, 0.1015, 0.9378, 0.1043, 0.8962, 0.1043, 0.8965, 0.1036, 0.8965, 0.09897, 0.9381, 0.099, 0.9375, 0.09968, 0.9378, 0.1043, 0.896, 0.1043, 0.8962, 0.1035, 0.896, 0.1037, 0.8988, 0.1036, 0.8982, 0.1043, 0.8985, 0.07686, 0.895, 0.07618, 0.8953, 0.07611, 0.895, 0.1066, 0.9066, 0.1064, 0.9071, 0.1057, 0.9068, 0.05219, 0.9579, 0.05436, 0.9581, 0.05432, 0.9584, 0.05217, 0.9581, 0.05198, 0.9597, 0.05413, 0.9599, 0.05409, 0.9602, 0.05194, 0.96, 0.1036, 0.9066, 0.1057, 0.9066, 0.1057, 0.9068, 0.1036, 0.9068, 0.1039, 0.9084, 0.1057, 0.9084, 0.1057, 0.9087, 0.1039, 0.9087, 0.1064, 0.9089, 0.1057, 0.909, 0.1057, 0.9087, 0.0762, 0.8974, 0.0762, 0.8971, 0.07702, 0.8973, 0.0762, 0.8974, 0.0741, 0.8973, 0.07408, 0.8971, 0.0762, 0.8971, 0.07619, 0.8956, 0.07434, 0.8956, 0.07433, 0.8953, 0.07618, 0.8953, 0.1054, 0.9277, 0.1032, 0.9277, 0.1032, 0.9271, 0.1054, 0.9271, 0.07686, 0.895, 0.0769, 0.8956, 0.07618, 0.8953, 0.1006, 0.9313, 0.1006, 0.9309, 0.1014, 0.9313, 0.1006, 0.9309, 0.09846, 0.931, 0.09861, 0.9306, 0.1006, 0.9306, 0.06624, 0.9592, 0.06704, 0.9593, 0.06623, 0.9596, 0.06405, 0.9595, 0.06623, 0.9596, 0.06623, 0.9599, 0.0642, 0.9599, 0.06704, 0.9593, 0.06694, 0.9599, 0.06623, 0.9596, 0.05903, 0.9592, 0.06106, 0.9591, 0.06108, 0.9595, 0.05905, 0.9596, 0.06627, 0.9564, 0.06798, 0.9564, 0.06704, 0.9593, 0.06624, 0.9592, 0.1006, 0.9341, 0.09808, 0.9341, 0.09853, 0.9313, 0.1006, 0.9313, 0.1022, 0.9125, 0.1002, 0.9124, 0.1001, 0.9095, 0.1022, 0.9095, 0.06373, 0.9564, 0.06627, 0.9564, 0.06624, 0.9592, 0.06413, 0.9592, 0.1023, 0.9341, 0.1006, 0.9341, 0.1006, 0.9313, 0.1014, 0.9313, 0.05892, 0.956, 0.06096, 0.9559, 0.06105, 0.9588, 0.05902, 0.9589, 0.1006, 0.9309, 0.1006, 0.9306, 0.1013, 0.9306, 0.06623, 0.9599, 0.06694, 0.9599, 0.06692, 0.9618, 0.06621, 0.9618, 0.1006, 0.9306, 0.09861, 0.9306, 0.09881, 0.9287, 0.1006, 0.9287, 0.1022, 0.9089, 0.1001, 0.9088, 0.1002, 0.9069, 0.1022, 0.907, 0.0642, 0.9599, 0.06623, 0.9599, 0.06621, 0.9618, 0.06437, 0.9618, 0.1013, 0.9306, 0.1006, 0.9306, 0.1006, 0.9287, 0.1014, 0.9287, 0.05905, 0.9596, 0.06108, 0.9595, 0.06118, 0.9614, 0.05915, 0.9615, 0.05917, 0.9618, 0.0612, 0.9617, 0.06121, 0.962, 0.05918, 0.9621, 0.1022, 0.907, 0.1002, 0.9069, 0.1002, 0.9063, 0.1022, 0.9063, 0.0643, 0.9621, 0.06621, 0.9621, 0.06615, 0.9625, 0.06448, 0.9624, 0.06688, 0.9624, 0.06615, 0.9625, 0.06621, 0.9621, 0.1006, 0.9284, 0.09875, 0.9284, 0.09893, 0.9281, 0.1006, 0.928, 0.1014, 0.9287, 0.1006, 0.9287, 0.1006, 0.9284, 0.1013, 0.9281, 0.1006, 0.9284, 0.1006, 0.928, 0.09926, 0.9138, 0.09755, 0.9138, 0.09754, 0.9107, 0.09835, 0.9107, 0.09915, 0.9029, 0.09662, 0.9029, 0.09661, 0.8998, 0.09872, 0.8998, 0.09708, 0.9351, 0.09502, 0.9351, 0.09481, 0.9319, 0.09701, 0.9319, 0.05683, 0.956, 0.0589, 0.9561, 0.05876, 0.9592, 0.05656, 0.9592, 0.09755, 0.9138, 0.09503, 0.9138, 0.09544, 0.9107, 0.09754, 0.9107, 0.09662, 0.9029, 0.0949, 0.9029, 0.0958, 0.8998, 0.09661, 0.8998, 0.09754, 0.9107, 0.09754, 0.9104, 0.09835, 0.9107, 0.09878, 0.8995, 0.09661, 0.8995, 0.09661, 0.8991, 0.09864, 0.8991, 0.0959, 0.8991, 0.09661, 0.8991, 0.09661, 0.8995, 0.05653, 0.9595, 0.05875, 0.9595, 0.05874, 0.96, 0.05652, 0.9599, 0.09754, 0.9104, 0.09538, 0.9104, 0.09552, 0.91, 0.09754, 0.91, 0.0958, 0.8998, 0.0959, 0.8991, 0.09661, 0.8995, 0.0958, 0.8998, 0.09661, 0.8995, 0.09661, 0.8998, 0.09705, 0.929, 0.09484, 0.9289, 0.09485, 0.9282, 0.09706, 0.9282, 0.09755, 0.9074, 0.09565, 0.9074, 0.09582, 0.907, 0.09749, 0.907, 0.05647, 0.9625, 0.05869, 0.9625, 0.05868, 0.9629, 0.05647, 0.9629, 0.09823, 0.907, 0.09755, 0.9074, 0.09749, 0.907, 0.09851, 0.8965, 0.09661, 0.8965, 0.09667, 0.8961, 0.09834, 0.8961, 0.09826, 0.9077, 0.09755, 0.9077, 0.09755, 0.9074, 0.09825, 0.91, 0.09754, 0.91, 0.09755, 0.9077, 0.09826, 0.9077, 0.09864, 0.8991, 0.09661, 0.8991, 0.09661, 0.8968, 0.09845, 0.8968, 0.09701, 0.9312, 0.0948, 0.9312, 0.09484, 0.9289, 0.09705, 0.929, 0.05652, 0.9599, 0.05874, 0.96, 0.05869, 0.9622, 0.05648, 0.9621, 0.09754, 0.91, 0.09552, 0.91, 0.09571, 0.9077, 0.09755, 0.9077, 0.09661, 0.8991, 0.0959, 0.8991, 0.0959, 0.8968, 0.09661, 0.8968, 0.09593, 0.8961, 0.09667, 0.8961, 0.09661, 0.8965, 0.1036, 0.8965, 0.1043, 0.8965, 0.1043, 0.8982, 0.1036, 0.8982, 0.09967, 0.9398, 0.09896, 0.9398, 0.09897, 0.9381, 0.09968, 0.9381, 0.1017, 0.9398, 0.09967, 0.9398, 0.09968, 0.9381, 0.1015, 0.9381, 0.1043, 0.8965, 0.1063, 0.8965, 0.1062, 0.8982, 0.1043, 0.8982, 0.05449, 0.959, 0.05657, 0.9592, 0.05638, 0.9609, 0.05431, 0.9607, 0.09688, 0.9406, 0.0948, 0.9406, 0.0948, 0.9389, 0.09688, 0.9389, 0.09968, 0.9378, 0.099, 0.9375, 0.09973, 0.9375, 0.05428, 0.961, 0.05635, 0.9612, 0.05632, 0.9615, 0.05425, 0.9613, 0.1043, 0.8985, 0.1062, 0.8985, 0.1061, 0.8988, 0.1044, 0.8988, 0.1015, 0.9378, 0.09968, 0.9378, 0.09973, 0.9375, 0.1014, 0.9375, 0.1037, 0.8988, 0.1043, 0.8985, 0.1044, 0.8988, 0.1036, 0.8982, 0.1043, 0.8982, 0.1043, 0.8985, 0.09688, 0.9389, 0.0948, 0.9389, 0.0948, 0.9383, 0.09689, 0.9383, 0.1026, 0.8935, 0.1043, 0.8935, 0.1043, 0.896, 0.1035, 0.896, 0.09967, 0.9429, 0.09799, 0.9429, 0.09886, 0.9404, 0.09967, 0.9404, 0.1022, 0.9429, 0.09967, 0.9429, 0.09967, 0.9404, 0.1018, 0.9404, 0.1043, 0.8935, 0.1068, 0.8935, 0.1064, 0.896, 0.1043, 0.896, 0.05477, 0.956, 0.05682, 0.9561, 0.05662, 0.9586, 0.05455, 0.9584, 0.09686, 0.9437, 0.09481, 0.9436, 0.0948, 0.9412, 0.09688, 0.9412, 0.09886, 0.9404, 0.09896, 0.9398, 0.09967, 0.9401, 0.05452, 0.9587, 0.0566, 0.9589, 0.05657, 0.9592, 0.05449, 0.959, 0.1043, 0.8962, 0.1064, 0.8962, 0.1063, 0.8965, 0.1043, 0.8965, 0.1018, 0.9401, 0.09967, 0.9401, 0.09967, 0.9398, 0.1017, 0.9398, 0.09967, 0.9404, 0.09886, 0.9404, 0.09967, 0.9401, 0.1035, 0.896, 0.1043, 0.8962, 0.1036, 0.8965, 0.0948, 0.9406, 0.09688, 0.9406, 0.09688, 0.9412, 0.0948, 0.9412, 0.1056, 0.9317, 0.1032, 0.9316, 0.1032, 0.9295, 0.1054, 0.9295, 0.0762, 0.8994, 0.0737, 0.8994, 0.0741, 0.8973, 0.0762, 0.8974, 0.1057, 0.9044, 0.1074, 0.9044, 0.1066, 0.9066, 0.1057, 0.9066, 0.1032, 0.9044, 0.1057, 0.9044, 0.1057, 0.9066, 0.1036, 0.9066, 0.05238, 0.9557, 0.05475, 0.956, 0.05436, 0.9581, 0.05219, 0.9579, 0.07788, 0.8994, 0.0762, 0.8994, 0.0762, 0.8974, 0.07702, 0.8973, 0.0762, 0.8971, 0.0769, 0.8968, 0.07702, 0.8973, 0.0762, 0.8971, 0.07408, 0.8971, 0.07418, 0.8968, 0.07619, 0.8968, 0.1064, 0.9071, 0.1057, 0.9071, 0.1057, 0.9068, 0.1036, 0.9068, 0.1057, 0.9068, 0.1057, 0.9071, 0.1037, 0.9071, 0.05217, 0.9581, 0.05432, 0.9584, 0.05428, 0.9587, 0.05213, 0.9584, 0.1057, 0.9084, 0.1064, 0.9084, 0.1057, 0.9087, 0.1054, 0.9289, 0.1032, 0.9289, 0.1032, 0.9277, 0.1054, 0.9277, 0.07619, 0.8968, 0.07418, 0.8968, 0.07434, 0.8956, 0.07619, 0.8956, 0.1057, 0.9071, 0.1064, 0.9071, 0.1064, 0.9084, 0.1057, 0.9084, 0.1037, 0.9071, 0.1057, 0.9071, 0.1057, 0.9084, 0.1039, 0.9084, 0.05213, 0.9584, 0.05428, 0.9587, 0.05413, 0.9599, 0.05198, 0.9597, 0.0769, 0.8968, 0.07619, 0.8968, 0.07619, 0.8956, 0.0769, 0.8956, 0.1066, 0.9066, 0.1057, 0.9068, 0.1057, 0.9066, 0.05194, 0.96, 0.05409, 0.9602, 0.05405, 0.9605, 0.05191, 0.9603, 0.1039, 0.9087, 0.1057, 0.9087, 0.1057, 0.909, 0.104, 0.9089, 0.1032, 0.9295, 0.1032, 0.9289, 0.1054, 0.9289, 0.1054, 0.9295, 0.07618, 0.8953, 0.07433, 0.8953, 0.07448, 0.895, 0.07611, 0.895, 0.0769, 0.8956, 0.07619, 0.8956, 0.07618, 0.8953, 0.0762, 0.8971, 0.07619, 0.8968, 0.0769, 0.8968, 0.1064, 0.9084, 0.1064, 0.9089, 0.1057, 0.9087, 0.0686, 0.9521, 0.06862, 0.9508, 0.0704, 0.9523, 0.07037, 0.953, 0.106, 0.947, 0.1045, 0.9473, 0.1044, 0.9467, 0.1058, 0.9465, 0.09055, 0.8973, 0.09119, 0.8974, 0.09091, 0.8988, 0.09052, 0.9004, 0.09053, 0.8988, 0.09091, 0.8988, 0.0909, 0.9003, 0.0913, 0.9, 0.09124, 0.8987, 0.09351, 0.8977, 0.09404, 0.8984, 0.08564, 0.901, 0.08267, 0.901, 0.08269, 0.8987, 0.08566, 0.8987, 0.05378, 0.9477, 0.05676, 0.9478, 0.05672, 0.95, 0.05374, 0.9499, 0.07619, 0.9075, 0.0732, 0.9075, 0.07321, 0.9053, 0.07618, 0.9052, 0.06321, 0.9483, 0.06641, 0.9483, 0.06638, 0.9506, 0.06318, 0.9506, 0.08861, 0.901, 0.08564, 0.901, 0.08566, 0.8987, 0.08864, 0.8988, 0.05676, 0.9478, 0.05974, 0.9478, 0.0597, 0.9501, 0.05672, 0.95, 0.07937, 0.9075, 0.07619, 0.9075, 0.07618, 0.9052, 0.07937, 0.9053, 0.08861, 0.901, 0.08864, 0.8988, 0.09053, 0.8988, 0.09052, 0.9004, 0.06635, 0.9528, 0.06638, 0.9506, 0.06803, 0.9506, 0.06801, 0.9521, 0.06638, 0.9506, 0.06641, 0.9483, 0.06805, 0.949, 0.06803, 0.9506, 0.08864, 0.8988, 0.08866, 0.8965, 0.09055, 0.8973, 0.09053, 0.8988, 0.1032, 0.9416, 0.1069, 0.9416, 0.1062, 0.9436, 0.1037, 0.9436, 0.1032, 0.9352, 0.1071, 0.9352, 0.1065, 0.9371, 0.1038, 0.9371, 0.0909, 0.9003, 0.09091, 0.8988, 0.09124, 0.8987, 0.0913, 0.9, 0.1062, 0.9436, 0.1061, 0.9443, 0.1038, 0.9443, 0.1037, 0.9436, 0.09053, 0.8988, 0.09055, 0.8973, 0.09091, 0.8988, 0.1039, 0.9375, 0.1063, 0.9375, 0.1062, 0.9379, 0.1039, 0.9379, 0.06836, 0.9506, 0.06838, 0.9491, 0.06864, 0.9495, 0.06862, 0.9508, 0.0686, 0.9521, 0.06801, 0.9521, 0.06836, 0.9506, 0.0686, 0.9521, 0.06836, 0.9506, 0.06862, 0.9508, 0.05681, 0.9454, 0.05684, 0.9439, 0.05906, 0.9439, 0.05895, 0.9454, 0.06637, 0.9459, 0.0632, 0.9459, 0.06311, 0.9445, 0.0664, 0.9444, 0.05467, 0.9453, 0.05462, 0.9439, 0.05684, 0.9439, 0.05681, 0.9454, 0.06938, 0.946, 0.06637, 0.9459, 0.0664, 0.9444, 0.06952, 0.9445, 0.08069, 0.9271, 0.07605, 0.927, 0.0762, 0.9114, 0.07954, 0.9115, 0.08244, 0.9206, 0.08339, 0.9049, 0.08561, 0.9049, 0.08552, 0.9206, 0.08552, 0.9206, 0.08561, 0.9049, 0.08782, 0.9049, 0.0886, 0.9206, 0.07605, 0.927, 0.07178, 0.9271, 0.07313, 0.9115, 0.0762, 0.9114, 0.05892, 0.9557, 0.06095, 0.9556, 0.06096, 0.9559, 0.05892, 0.956, 0.1024, 0.9344, 0.1006, 0.9344, 0.1006, 0.9341, 0.1023, 0.9341, 0.0635, 0.9561, 0.06627, 0.9561, 0.06627, 0.9564, 0.06373, 0.9564, 0.1022, 0.9128, 0.1002, 0.9127, 0.1002, 0.9124, 0.1022, 0.9125, 0.1006, 0.9344, 0.09785, 0.9344, 0.09808, 0.9341, 0.1006, 0.9341, 0.06627, 0.9561, 0.06808, 0.9561, 0.06798, 0.9564, 0.06627, 0.9564, 0.09662, 0.9033, 0.0948, 0.9033, 0.0949, 0.9029, 0.09662, 0.9029, 0.09755, 0.9142, 0.0948, 0.9142, 0.09503, 0.9138, 0.09755, 0.9138, 0.05686, 0.9556, 0.05892, 0.9557, 0.0589, 0.9561, 0.05683, 0.956, 0.09709, 0.9355, 0.09504, 0.9354, 0.09502, 0.9351, 0.09708, 0.9351, 0.09938, 0.9033, 0.09662, 0.9033, 0.09662, 0.9029, 0.09915, 0.9029, 0.09937, 0.9142, 0.09755, 0.9142, 0.09755, 0.9138, 0.09926, 0.9138, 0.09685, 0.9441, 0.09481, 0.944, 0.09481, 0.9436, 0.09686, 0.9437, 0.05481, 0.9556, 0.05686, 0.9556, 0.05682, 0.9561, 0.05477, 0.956, 0.1043, 0.8932, 0.1071, 0.8932, 0.1068, 0.8935, 0.1043, 0.8935, 0.1024, 0.9433, 0.09967, 0.9433, 0.09967, 0.9429, 0.1022, 0.9429, 0.09967, 0.9433, 0.09785, 0.9433, 0.09799, 0.9429, 0.09967, 0.9429, 0.1025, 0.8932, 0.1043, 0.8932, 0.1043, 0.8935, 0.1026, 0.8935, 0.07802, 0.8998, 0.0762, 0.8998, 0.0762, 0.8994, 0.07788, 0.8994, 0.05242, 0.9554, 0.05481, 0.9556, 0.05475, 0.956, 0.05238, 0.9557, 0.103, 0.9041, 0.1058, 0.9041, 0.1057, 0.9044, 0.1032, 0.9044, 0.1058, 0.9041, 0.1076, 0.9041, 0.1074, 0.9044, 0.1057, 0.9044, 0.0762, 0.8998, 0.07345, 0.8998, 0.0737, 0.8994, 0.0762, 0.8994, 0.1056, 0.9321, 0.1032, 0.932, 0.1032, 0.9316, 0.1056, 0.9317])
me_cube_002.materials.append(mat_skin_001)
me_cube_002.update()
me_cube_003 = bpy.data.meshes.new('Cube.003')
me_cube_003.from_pydata([(-0.9193, -6.609, 1.0), (-1.578, 11.26, 0.7077), (-0.1696, -5.006, 1.0), (1.807, 11.39, 0.7077), (-0.9193, -6.609, 0.0), (-1.578, 11.26, 0.0), (1.807, 11.39, 0.0), (-0.1696, -5.006, 0.0), (-1.0, 4.759, 1.0), (2.798, 6.784, 0.0), (-1.0, 4.759, 0.0), (2.546, 2.825, 0.0), (-2.842, -1.888, 1.0), (-2.842, -1.888, 0.0), (-0.07764, -3.216, 0.0), (-2.205, -3.532, 1.0), (-2.205, -3.532, 0.0), (-0.1696, -5.006, 1.0), (-0.1696, -5.006, 0.0), (-2.205, -3.532, 1.0), (-2.205, -3.532, 0.0), (-2.564, -0.2363, 1.0), (-2.564, -0.2363, 0.0), (2.251, 4.301, 0.0), (-1.328, 3.015, 1.0), (-1.328, 3.015, 0.0), (2.259, 5.285, 0.0), (10.79, 11.58, 0.7077), (10.79, 11.58, 0.0), (10.67, 7.08, 0.5208), (10.7, 6.784, 0.0), (-1.732, 8.741, 1.123), (-1.732, 8.741, 0.0), (1.938, 9.657, 1.123), (10.72, 9.777, 1.123), (10.72, 9.777, 0.0), (2.088, 7.683, 1.0), (10.65, 7.721, 0.6763), (10.65, 7.721, 0.0), (-1.23, 6.009, 1.0), (-1.23, 6.009, 0.0), (-1.605, 6.823, 1.123), (-1.605, 6.823, 0.0), (2.043, 8.271, 1.123), (10.67, 8.333, 1.123), (10.67, 8.333, 0.0), (-1.483, 10.03, 1.0), (-1.483, 10.03, 0.0), (1.877, 10.46, 1.123), (10.76, 10.61, 1.0), (10.76, 10.61, 0.0), (1.323, 11.37, 0.7077), (1.323, 11.37, 0.0), (2.224, 6.628, 0.7329), (1.897, 3.21, 0.7329), (-0.3816, -3.261, 1.0), (1.684, 4.037, 0.7329), (1.746, 4.961, 0.7329), (1.413, 9.526, 1.123), (1.614, 7.444, 1.0), (1.522, 8.064, 1.123), (1.397, 10.4, 1.123), (-2.725, -2.189, 1.0), (-2.725, -2.189, 0.0), (1.986, 2.716, 0.0), (0.8765, 1.137, 0.7329), (3.092, 11.41, 0.7077), (3.092, 11.41, 0.0), (3.929, 6.784, 0.0), (3.94, 7.218, 0.8445), (3.195, 9.674, 1.123), (3.312, 7.688, 1.0), (3.277, 8.28, 1.123), (3.147, 10.48, 1.105), (-0.9859, -3.351, 1.0), (7.125, 4.744, 0.0), (6.854, 9.724, 1.123), (6.876, 7.704, 0.6763), (6.869, 8.306, 1.123), (7.112, 5.111, 0.5208), (3.546, 11.42, 0.0), (4.25, 6.036, 0.5208), (3.546, 11.42, 0.7077), (4.242, 5.611, 0.0), (3.639, 9.68, 1.123), (3.744, 7.69, 0.6763), (3.713, 8.283, 1.123), (3.596, 10.49, 1.099), (4.975, 11.45, 0.7077), (5.494, 5.234, 0.0), (5.036, 9.699, 1.123), (5.105, 7.696, 0.6763), (5.084, 8.293, 1.123), (5.007, 10.51, 1.079), (4.975, 11.45, 0.0), (5.493, 5.635, 0.5208), (4.352, 1.12, 0.0), (5.982, 0.6298, 0.0), (10.67, 7.01, 0.6688), (10.65, 7.651, 0.8243), (2.705, 7.124, 0.6069), (2.816, 7.192, 0.4866), (2.913, 7.239, 0.8445), (2.738, 7.289, 0.8615), (2.546, 2.825, 0.6378), (2.425, 2.897, 0.7329), (2.251, 4.301, 0.6378), (2.154, 4.255, 0.7329), (2.259, 5.285, 0.6378), (2.16, 5.223, 0.7329), (6.016, 1.167, 0.4671), (5.973, 0.8849, 0.3229), (4.351, 1.402, 0.328), (4.398, 1.691, 0.4671), (6.876, 7.634, 0.8243), (5.105, 7.626, 0.8243), (7.112, 5.041, 0.6688), (5.493, 5.565, 0.6688), (4.25, 5.967, 0.6688), (3.745, 7.62, 0.8243), (6.834, 11.78, 0.777), (10.79, 11.87, 0.777), (10.79, 11.55, 0.0), (10.76, 10.9, 1.069), (10.72, 10.07, 1.192), (6.853, 10.01, 1.192), (6.844, 10.84, 1.123), (4.974, 11.75, 0.777), (5.035, 9.989, 1.192), (5.007, 10.8, 1.149), (6.834, 11.47, 0.0), (4.974, 11.43, 0.0), (10.34, 9.527, -0.3205), (10.34, 9.676, -0.3143), (10.34, 9.819, -0.2961), (10.34, 9.952, -0.2665), (-0.4815, 10.16, 1.043), (10.34, 10.16, -0.1781), (-0.5177, 7.255, 1.123), (-0.2409, 6.508, 1.0), (-0.638, 9.014, 1.123), (10.34, 10.28, -0.06252), (10.98, 10.29, 0.0), (10.34, 10.29, 0.0), (10.98, 10.27, 0.06252), (10.34, 10.28, 0.06252), (10.98, 10.23, 0.1226), (10.34, 10.23, 0.1226), (10.98, 10.16, 0.1781), (10.34, 10.16, 0.1781), (10.98, 10.07, 0.2266), (10.34, 10.07, 0.2266), (10.98, 9.949, 0.2665), (10.34, 9.952, 0.2665), (10.98, 9.817, 0.2961), (10.34, 9.819, 0.2961), (10.98, 9.674, 0.3143), (10.34, 9.676, 0.3143), (10.98, 9.525, 0.3205), (10.34, 9.527, 0.3205), (10.98, 9.375, 0.3143), (10.34, 9.378, 0.3143), (10.98, 9.232, 0.2961), (10.34, 9.234, 0.2961), (10.98, 9.1, 0.2665), (10.34, 9.102, 0.2665), (10.98, 8.984, 0.2266), (10.34, 8.986, 0.2266), (10.98, 8.889, 0.1781), (10.34, 8.891, 0.1781), (10.98, 8.818, 0.1226), (10.34, 8.821, 0.1226), (10.98, 8.775, 0.06252), (10.34, 8.777, 0.06252), (10.98, 8.76, 0.0), (10.34, 8.763, 0.0), (10.34, 8.777, -0.06252), (10.34, 8.821, -0.1226), (-1.571, -3.438, 1.0), (10.34, 8.891, -0.1781), (10.34, 8.986, -0.2266), (10.34, 9.102, -0.2665), (-0.5691, 11.3, 0.0), (10.34, 9.234, -0.2961), (-0.5691, 11.3, 0.7077), (10.34, 9.378, -0.3143), (0.3711, 9.266, 1.123), (0.6713, 6.968, 1.0), (0.4854, 7.653, 1.123), (0.4424, 10.28, 1.082), (-0.572, 11.74, 0.7077), (0.3586, 11.77, 0.7077), (-0.572, 11.74, 0.0), (0.3586, 11.77, 0.0), (0.3605, 11.5, 0.0), (0.5299, 11.34, 0.0), (0.5299, 11.34, 0.7077), (0.3605, 11.5, 0.7077), (0.1932, 11.33, 0.7077), (0.3737, 11.17, 0.7638), (-0.07764, -3.216, 0.8906), (-0.1997, -3.234, 1.0), (-0.08325, -3.325, 1.0), (-0.1858, -3.232, 1.0), (-0.08325, -3.325, 1.0), (1.986, 2.716, 0.6235), (1.903, 2.811, 0.7329), (2.425, 2.897, 0.7329), (2.546, 2.825, 0.6378), (-1.327, 3.015, 1.066), (-0.9995, 4.76, 1.066), (-2.725, -2.188, 1.066), (-2.841, -1.888, 1.066), (-2.564, -0.236, 1.066), (-1.229, 6.01, 1.066), (1.614, 7.444, 1.066), (2.088, 7.683, 1.066), (1.156, 6.009, 1.066), (0.3271, 1.521, 1.066), (-0.9855, -3.351, 1.066), (0.2768, 2.621, 1.066), (0.7279, 4.316, 1.066), (0.6717, 6.969, 1.066), (-2.205, -3.532, 1.066), (-0.3168, 0.03497, 1.066), (2.738, 7.289, 0.9274), (-1.472, -1.032, 1.066), (-0.2405, 6.509, 1.066), (-0.2582, 3.692, 1.066), (-1.086, 1.25, 1.066), (-1.57, -3.438, 1.066), (-1.193, -0.1147, 1.066), (0.1216, 5.41, 1.066), (2.224, 6.628, 1.016), (2.192, 6.671, 1.066), (1.843, 3.152, 1.066), (1.898, 3.21, 1.016), (-0.3815, -3.261, 1.016), (-0.4217, -3.267, 1.066), (1.63, 3.982, 1.066), (1.685, 4.037, 1.016), (1.693, 4.927, 1.066), (1.747, 4.961, 1.016), (0.8768, 1.137, 1.016), (0.8249, 1.089, 1.066), (2.724, 7.218, 0.9328), (2.705, 7.125, 0.8898)], [(133, 132), (134, 133), (135, 134), (143, 141), (176, 175), (177, 176), (179, 177), (180, 179), (181, 180), (183, 181), (185, 183), (132, 185)], [(47, 46, 1, 5), (52, 51, 3, 6), (206, 65, 55, 201), (7, 2, 0, 4), (64, 205, 200, 14), (187, 139, 227, 222), (94, 88, 127, 131), (25, 24, 8, 10), (63, 62, 12, 13), (24, 21, 213, 209), (104, 105, 207, 208), (4, 0, 15, 16), (215, 222, 217, 234), (207, 105, 54, 65, 206), (39, 8, 210, 214), (13, 12, 21, 22), (178, 74, 219, 230), (107, 56, 54, 105), (22, 21, 24, 25), (38, 37, 29, 30), (79, 75, 30, 29), (79, 29, 98, 116), (93, 90, 128, 129), (50, 49, 34, 35), (136, 46, 31, 140), (42, 41, 31, 32), (10, 8, 39, 40), (78, 77, 37, 44), (45, 44, 37, 38), (138, 41, 39, 139), (140, 31, 41, 138), (35, 34, 44, 45), (76, 78, 44, 34), (40, 39, 41, 42), (184, 1, 46, 136), (28, 27, 49, 50), (76, 34, 124, 125), (32, 31, 46, 47), (3, 51, 61, 48), (33, 58, 60, 43), (43, 60, 59, 36), (48, 61, 58, 33), (102, 101, 9, 68, 69), (26, 108, 106, 23), (202, 203, 15, 0, 2), (11, 104, 208, 205, 64), (100, 53, 57, 109), (197, 194, 193, 191), (23, 106, 104, 11), (109, 57, 56, 107), (62, 19, 223, 211), (20, 19, 62, 63), (3, 48, 73, 66), (33, 43, 72, 70), (43, 36, 71, 72), (48, 33, 70, 73), (234, 217, 221, 241), (9, 101, 108, 26), (6, 3, 66, 67), (88, 93, 129, 127), (90, 92, 78, 76), (92, 91, 77, 78), (27, 28, 122, 121), (91, 85, 119, 115), (95, 89, 96, 112, 113), (90, 76, 125, 128), (67, 66, 82, 80), (69, 68, 83, 81), (71, 69, 81, 85), (73, 70, 84, 87), (72, 71, 85, 86), (70, 72, 86, 84), (66, 73, 87, 82), (80, 82, 88, 94), (81, 83, 89, 95), (95, 79, 116, 117), (87, 84, 90, 93), (86, 85, 91, 92), (84, 86, 92, 90), (82, 87, 93, 88), (79, 95, 113, 110), (112, 96, 97, 111), (114, 116, 98, 99), (100, 101, 102, 103), (107, 105, 104, 106), (109, 107, 106, 108), (100, 109, 108, 101), (36, 103, 102, 69, 71), (110, 113, 112, 111), (75, 79, 110, 111, 97), (115, 117, 116, 114), (119, 118, 117, 115), (81, 95, 117, 118), (85, 81, 118, 119), (29, 37, 99, 98), (77, 91, 115, 114), (37, 77, 114, 99), (130, 120, 121, 122), (126, 125, 124, 123), (120, 126, 123, 121), (127, 129, 126, 120), (129, 128, 125, 126), (131, 127, 120, 130), (49, 27, 121, 123), (34, 49, 123, 124), (61, 189, 186, 58), (58, 186, 188, 60), (184, 198, 197, 191, 190), (36, 59, 215, 216), (8, 24, 209, 210), (244, 224, 219, 238), (21, 12, 212, 213), (142, 143, 145, 144), (144, 145, 147, 146), (146, 147, 149, 148), (148, 149, 151, 150), (150, 151, 153, 152), (152, 153, 155, 154), (154, 155, 157, 156), (156, 157, 159, 158), (158, 159, 161, 160), (160, 161, 163, 162), (162, 163, 165, 164), (164, 165, 167, 166), (166, 167, 169, 168), (168, 169, 171, 170), (170, 171, 173, 172), (172, 173, 175, 174), (139, 39, 214, 227), (189, 136, 140, 186), (188, 138, 139, 187), (186, 140, 138, 188), (5, 1, 184, 182), (103, 36, 216, 225), (235, 218, 224, 244), (60, 188, 187, 59), (174, 142, 144, 146, 148, 150, 152, 154, 156, 158, 160, 162, 164, 166, 168, 170, 172), (74, 55, 237, 238, 219), (12, 62, 211, 212), (19, 178, 230, 223), (54, 56, 240, 236), (51, 196, 199, 189, 61), (192, 190, 191, 193), (199, 198, 184, 136, 189), (182, 184, 190, 192), (196, 197, 198, 199), (196, 195, 194, 197), (195, 196, 51, 52), (200, 201, 202, 203, 204), (206, 201, 200, 205), (205, 208, 207, 206), (14, 200, 204, 17, 18), (227, 214, 210, 232), (229, 213, 212, 231), (226, 211, 223, 230), (228, 209, 213, 229), (232, 210, 209, 228), (231, 212, 211, 226), (65, 54, 236, 243), (216, 215, 234, 245, 225), (239, 220, 218, 235), (220, 229, 231, 218), (224, 226, 230, 219), (221, 228, 229, 220), (217, 232, 228, 221), (222, 227, 232, 217), (218, 231, 226, 224), (57, 53, 233, 242), (100, 103, 225, 245, 246), (56, 57, 242, 240), (55, 65, 243, 237), (59, 187, 222, 215), (241, 221, 220, 239), (234, 241, 242, 233), (241, 239, 240, 242), (244, 238, 237, 243), (239, 235, 236, 240), (235, 244, 243, 236), (233, 246, 245, 234), (53, 100, 246, 233)])
_uv = me_cube_003.uv_layers.new(name='UVMap')
_uv.uv.foreach_set('vector', [0.8976, 0.905, 0.894, 0.905, 0.895, 0.9005, 0.8976, 0.9005, 0.9113, 0.9379, 0.9139, 0.9379, 0.9139, 0.9397, 0.9113, 0.9397, 0.7831, 0.9279, 0.781, 0.921, 0.7806, 0.9042, 0.7812, 0.9044, 0.8023, 0.806, 0.7986, 0.8059, 0.7986, 0.7997, 0.8023, 0.7998, 0.7896, 0.9334, 0.7873, 0.9333, 0.7863, 0.9107, 0.7896, 0.9107, 0.6761, 0.9405, 0.6759, 0.9371, 0.6762, 0.9371, 0.6763, 0.9405, 0.7717, 0.9438, 0.7741, 0.9429, 0.7748, 0.9438, 0.7717, 0.9437, 0.8976, 0.9308, 0.894, 0.9308, 0.894, 0.9244, 0.8976, 0.9244, 0.8977, 0.9496, 0.894, 0.9496, 0.894, 0.9485, 0.8977, 0.9485, 0.6257, 0.9234, 0.6258, 0.9351, 0.6255, 0.9351, 0.6255, 0.9234, 0.6715, 0.9436, 0.6715, 0.9436, 0.6715, 0.9436, 0.6715, 0.9436, 0.7909, 0.7997, 0.7946, 0.7997, 0.7946, 0.8113, 0.7909, 0.8113, 0.6912, 0.8063, 0.6882, 0.8038, 0.6907, 0.8008, 0.6939, 0.8039, 0.6606, 0.7945, 0.6606, 0.7945, 0.6585, 0.7952, 0.6567, 0.7869, 0.6588, 0.7938, 0.6257, 0.9124, 0.6257, 0.917, 0.6255, 0.917, 0.6255, 0.9124, 0.8977, 0.9485, 0.894, 0.9485, 0.894, 0.9425, 0.8977, 0.9425, 0.6504, 0.9422, 0.6504, 0.9442, 0.6502, 0.9441, 0.6502, 0.9422, 0.7052, 0.793, 0.7037, 0.7918, 0.7052, 0.789, 0.7074, 0.7884, 0.8977, 0.9425, 0.894, 0.9425, 0.894, 0.9308, 0.8976, 0.9308, 0.6653, 0.9083, 0.6677, 0.9083, 0.6672, 0.9106, 0.6652, 0.9117, 0.6984, 0.7903, 0.6965, 0.7917, 0.696, 0.7825, 0.6979, 0.7814, 0.7142, 0.7748, 0.7165, 0.7857, 0.7159, 0.7856, 0.7136, 0.7747, 0.7741, 0.9392, 0.7732, 0.9363, 0.7738, 0.9372, 0.7748, 0.94, 0.7944, 0.894, 0.7981, 0.894, 0.7986, 0.897, 0.7944, 0.8971, 0.8818, 0.8954, 0.8822, 0.8917, 0.8869, 0.8906, 0.886, 0.8947, 0.8976, 0.9167, 0.8935, 0.9167, 0.8935, 0.9097, 0.8976, 0.9097, 0.8976, 0.9244, 0.894, 0.9244, 0.894, 0.9198, 0.8976, 0.9198, 0.6436, 0.9246, 0.6458, 0.9246, 0.6462, 0.9384, 0.644, 0.9386, 0.6653, 0.906, 0.6694, 0.906, 0.6677, 0.9083, 0.6653, 0.9083, 0.6464, 0.8973, 0.6478, 0.8933, 0.6509, 0.8946, 0.6492, 0.8983, 0.6399, 0.8971, 0.6408, 0.8931, 0.6478, 0.8933, 0.6464, 0.8973, 0.6652, 0.9008, 0.6694, 0.9007, 0.6694, 0.906, 0.6653, 0.906, 0.6384, 0.9247, 0.6436, 0.9246, 0.644, 0.9386, 0.6387, 0.939, 0.8976, 0.9198, 0.894, 0.9198, 0.8935, 0.9167, 0.8976, 0.9167, 0.8776, 0.8953, 0.8776, 0.8916, 0.8822, 0.8917, 0.8818, 0.8954, 0.7944, 0.8905, 0.797, 0.8905, 0.7981, 0.894, 0.7944, 0.894, 0.7676, 0.9211, 0.7679, 0.9353, 0.7668, 0.9353, 0.7665, 0.9211, 0.8976, 0.9097, 0.8935, 0.9097, 0.894, 0.905, 0.8976, 0.905, 0.8776, 0.904, 0.8776, 0.9022, 0.8812, 0.9023, 0.8811, 0.9041, 0.6379, 0.9067, 0.6383, 0.9047, 0.6437, 0.9049, 0.643, 0.9069, 0.643, 0.9069, 0.6437, 0.9049, 0.646, 0.9052, 0.6452, 0.907, 0.635, 0.9066, 0.6351, 0.9048, 0.6383, 0.9047, 0.6379, 0.9067, 0.6561, 0.8192, 0.6572, 0.8191, 0.6582, 0.8196, 0.6582, 0.8236, 0.6561, 0.8229, 0.6893, 0.8152, 0.6917, 0.8152, 0.6917, 0.8188, 0.6893, 0.8188, 0.7903, 0.8112, 0.79, 0.8116, 0.7825, 0.8116, 0.7855, 0.7997, 0.7891, 0.8052, 0.7105, 0.8223, 0.7105, 0.8202, 0.7105, 0.8202, 0.7123, 0.8198, 0.7123, 0.8219, 0.7045, 0.8037, 0.7032, 0.8015, 0.7031, 0.7951, 0.7043, 0.7964, 0.8478, 0.6944, 0.8478, 0.697, 0.8468, 0.697, 0.8468, 0.6944, 0.6893, 0.8188, 0.6917, 0.8188, 0.6916, 0.824, 0.6893, 0.824, 0.7043, 0.7964, 0.7031, 0.7951, 0.7037, 0.7918, 0.7052, 0.793, 0.6258, 0.9422, 0.6258, 0.9473, 0.6255, 0.9472, 0.6255, 0.9422, 0.8977, 0.9546, 0.894, 0.9546, 0.894, 0.9496, 0.8977, 0.9496, 0.8776, 0.904, 0.8811, 0.9041, 0.8812, 0.9088, 0.8777, 0.9087, 0.6379, 0.9067, 0.643, 0.9069, 0.6432, 0.9114, 0.638, 0.9113, 0.643, 0.9069, 0.6452, 0.907, 0.6453, 0.9115, 0.6432, 0.9114, 0.635, 0.9066, 0.6379, 0.9067, 0.638, 0.9113, 0.6351, 0.9112, 0.6632, 0.9331, 0.6599, 0.9299, 0.6597, 0.9235, 0.6627, 0.9265, 0.6893, 0.8095, 0.6911, 0.808, 0.6917, 0.8152, 0.6893, 0.8152, 0.9113, 0.9397, 0.9139, 0.9397, 0.9139, 0.9444, 0.9114, 0.9444, 0.7741, 0.9429, 0.7741, 0.9392, 0.7748, 0.94, 0.7748, 0.9438, 0.6382, 0.9181, 0.6434, 0.9181, 0.6436, 0.9246, 0.6384, 0.9247, 0.6434, 0.9181, 0.6455, 0.9181, 0.6458, 0.9246, 0.6436, 0.9246, 0.797, 0.8905, 0.7944, 0.8905, 0.7944, 0.8906, 0.7973, 0.8894, 0.6818, 0.8981, 0.6818, 0.8931, 0.6824, 0.8931, 0.6824, 0.8981, 0.6684, 0.9369, 0.6703, 0.9384, 0.6701, 0.9533, 0.6689, 0.9522, 0.6684, 0.9512, 0.7674, 0.9144, 0.7676, 0.9211, 0.7665, 0.9211, 0.7663, 0.9144, 0.9114, 0.9444, 0.9139, 0.9444, 0.9139, 0.9461, 0.9114, 0.9461, 0.6925, 0.808, 0.6951, 0.8103, 0.694, 0.8145, 0.6925, 0.8125, 0.647, 0.8212, 0.6465, 0.8227, 0.6458, 0.827, 0.6458, 0.8212, 0.6351, 0.9112, 0.638, 0.9113, 0.6381, 0.9129, 0.6351, 0.9129, 0.6432, 0.9114, 0.6453, 0.9115, 0.6454, 0.9131, 0.6432, 0.913, 0.638, 0.9113, 0.6432, 0.9114, 0.6432, 0.913, 0.6381, 0.9129, 0.8777, 0.9087, 0.8812, 0.9088, 0.8812, 0.9104, 0.8777, 0.9104, 0.9114, 0.9461, 0.9139, 0.9461, 0.914, 0.9514, 0.9114, 0.9514, 0.6797, 0.8175, 0.6811, 0.818, 0.681, 0.8228, 0.6797, 0.8223, 0.7155, 0.7686, 0.7142, 0.7748, 0.7136, 0.7747, 0.7149, 0.7686, 0.6351, 0.9129, 0.6381, 0.9129, 0.6382, 0.9181, 0.6352, 0.9181, 0.6432, 0.913, 0.6454, 0.9131, 0.6455, 0.9181, 0.6434, 0.9181, 0.6381, 0.9129, 0.6432, 0.913, 0.6434, 0.9181, 0.6382, 0.9181, 0.8777, 0.9104, 0.8812, 0.9104, 0.8813, 0.9156, 0.8778, 0.9156, 0.6576, 0.9541, 0.6514, 0.9544, 0.6514, 0.9393, 0.6576, 0.9391, 0.6515, 0.9383, 0.6518, 0.9373, 0.658, 0.9372, 0.6577, 0.938, 0.7084, 0.8054, 0.7179, 0.8062, 0.7107, 0.8193, 0.7084, 0.8192, 0.6567, 0.8187, 0.6572, 0.8191, 0.6561, 0.8192, 0.6561, 0.8186, 0.7052, 0.793, 0.7074, 0.7884, 0.7079, 0.7883, 0.7055, 0.7932, 0.7043, 0.7964, 0.7052, 0.793, 0.7055, 0.7932, 0.7046, 0.7967, 0.6915, 0.8083, 0.692, 0.8155, 0.6917, 0.8152, 0.6911, 0.808, 0.676, 0.7778, 0.6775, 0.7801, 0.6777, 0.7807, 0.6779, 0.7845, 0.6761, 0.7823, 0.6576, 0.9391, 0.6514, 0.9393, 0.6515, 0.9383, 0.6577, 0.938, 0.6657, 0.9208, 0.6676, 0.9195, 0.6676, 0.9344, 0.6671, 0.9355, 0.6659, 0.9364, 0.7084, 0.7989, 0.7159, 0.8003, 0.7179, 0.8062, 0.7084, 0.8054, 0.7084, 0.7939, 0.7144, 0.7957, 0.7159, 0.8003, 0.7084, 0.7989, 0.7165, 0.7639, 0.7155, 0.7686, 0.7149, 0.7686, 0.7159, 0.7639, 0.7026, 0.8044, 0.7026, 0.8106, 0.702, 0.8108, 0.702, 0.8046, 0.6672, 0.9106, 0.6677, 0.9083, 0.6683, 0.9085, 0.6677, 0.9108, 0.6818, 0.9046, 0.6818, 0.8981, 0.6824, 0.8981, 0.6824, 0.9046, 0.6818, 0.9184, 0.6818, 0.9046, 0.6824, 0.9046, 0.6824, 0.9184, 0.8015, 0.9365, 0.8044, 0.9366, 0.8044, 0.9511, 0.8015, 0.9511, 0.7635, 0.9212, 0.7665, 0.9211, 0.7668, 0.9353, 0.7638, 0.9355, 0.76, 0.9213, 0.7635, 0.9212, 0.7638, 0.9355, 0.7602, 0.9358, 0.7599, 0.9144, 0.7633, 0.9144, 0.7635, 0.9212, 0.76, 0.9213, 0.7633, 0.9144, 0.7663, 0.9144, 0.7665, 0.9211, 0.7635, 0.9212, 0.8015, 0.9297, 0.8044, 0.9297, 0.8044, 0.9366, 0.8015, 0.9365, 0.7981, 0.894, 0.797, 0.8905, 0.7973, 0.8894, 0.7984, 0.8929, 0.7986, 0.897, 0.7981, 0.894, 0.7984, 0.8929, 0.7988, 0.896, 0.8812, 0.9023, 0.8815, 0.8988, 0.8852, 0.8984, 0.8844, 0.9023, 0.6383, 0.9047, 0.6392, 0.9009, 0.6451, 0.9011, 0.6437, 0.9049, 0.8567, 0.9211, 0.8567, 0.9239, 0.8561, 0.9245, 0.8551, 0.9246, 0.8551, 0.9212, 0.6764, 0.9457, 0.6763, 0.944, 0.6765, 0.944, 0.6766, 0.9457, 0.6257, 0.917, 0.6257, 0.9234, 0.6255, 0.9234, 0.6255, 0.917, 0.6625, 0.912, 0.6592, 0.9074, 0.6594, 0.8947, 0.6614, 0.8954, 0.6258, 0.9351, 0.6258, 0.9411, 0.6255, 0.9411, 0.6255, 0.9351, 0.8264, 0.7477, 0.8264, 0.7453, 0.8266, 0.7453, 0.8266, 0.7477, 0.8266, 0.7477, 0.8266, 0.7453, 0.8268, 0.7453, 0.8268, 0.7477, 0.8047, 0.7638, 0.8023, 0.7638, 0.8023, 0.7636, 0.8047, 0.7636, 0.8047, 0.7636, 0.8023, 0.7636, 0.8023, 0.7632, 0.8047, 0.7632, 0.8047, 0.7632, 0.8023, 0.7632, 0.8023, 0.7628, 0.8047, 0.7628, 0.8047, 0.7628, 0.8023, 0.7628, 0.8023, 0.7623, 0.8047, 0.7623, 0.8047, 0.7623, 0.8023, 0.7623, 0.8023, 0.7618, 0.8047, 0.7618, 0.8047, 0.7618, 0.8023, 0.7618, 0.8023, 0.7612, 0.8047, 0.7612, 0.8047, 0.7612, 0.8023, 0.7612, 0.8023, 0.7607, 0.8047, 0.7607, 0.8047, 0.7607, 0.8023, 0.7607, 0.8023, 0.7602, 0.8047, 0.7602, 0.8047, 0.7602, 0.8023, 0.7602, 0.8023, 0.7597, 0.8047, 0.7597, 0.8047, 0.7597, 0.8023, 0.7597, 0.8023, 0.7593, 0.8047, 0.7592, 0.8047, 0.7592, 0.8023, 0.7593, 0.8023, 0.7589, 0.8047, 0.7589, 0.8047, 0.7589, 0.8023, 0.7589, 0.8023, 0.7587, 0.8047, 0.7586, 0.8047, 0.7586, 0.8023, 0.7587, 0.8023, 0.7585, 0.8047, 0.7585, 0.6708, 0.9458, 0.6708, 0.9436, 0.671, 0.9436, 0.671, 0.9459, 0.6759, 0.9371, 0.6757, 0.9334, 0.676, 0.9334, 0.6762, 0.9371, 0.8815, 0.8988, 0.8818, 0.8954, 0.886, 0.8947, 0.8852, 0.8984, 0.6451, 0.9011, 0.6464, 0.8973, 0.6492, 0.8983, 0.6476, 0.9017, 0.6392, 0.9009, 0.6399, 0.8971, 0.6464, 0.8973, 0.6451, 0.9011, 0.8912, 0.9493, 0.8886, 0.9493, 0.8886, 0.9455, 0.8912, 0.9455, 0.6598, 0.825, 0.6604, 0.8227, 0.6606, 0.8227, 0.66, 0.825, 0.6646, 0.9202, 0.6604, 0.9132, 0.6592, 0.9074, 0.6625, 0.912, 0.6437, 0.9049, 0.6451, 0.9011, 0.6476, 0.9017, 0.646, 0.9052, 0.8198, 0.7615, 0.8198, 0.756, 0.82, 0.756, 0.8202, 0.7562, 0.8204, 0.7564, 0.8206, 0.7568, 0.8208, 0.7572, 0.8209, 0.7577, 0.8209, 0.7582, 0.821, 0.7587, 0.8209, 0.7593, 0.8209, 0.7598, 0.8208, 0.7603, 0.8206, 0.7607, 0.8204, 0.7611, 0.8202, 0.7613, 0.82, 0.7615, 0.6504, 0.9442, 0.6504, 0.9462, 0.6504, 0.9462, 0.6502, 0.9461, 0.6502, 0.9441, 0.6258, 0.9411, 0.6258, 0.9422, 0.6255, 0.9422, 0.6255, 0.9411, 0.6504, 0.94, 0.6504, 0.9422, 0.6502, 0.9422, 0.6502, 0.94, 0.7025, 0.7887, 0.7023, 0.7916, 0.7013, 0.7915, 0.7014, 0.7886, 0.8776, 0.9022, 0.8776, 0.8993, 0.8782, 0.8987, 0.8815, 0.8988, 0.8812, 0.9023, 0.8604, 0.6763, 0.8578, 0.6763, 0.8578, 0.6729, 0.8604, 0.6729, 0.8782, 0.8987, 0.8776, 0.8981, 0.8776, 0.8953, 0.8818, 0.8954, 0.8815, 0.8988, 0.6776, 0.9516, 0.6776, 0.949, 0.6792, 0.949, 0.6792, 0.9516, 0.8776, 0.8993, 0.877, 0.8987, 0.8776, 0.8981, 0.8782, 0.8987, 0.8438, 0.6914, 0.8412, 0.6914, 0.8412, 0.6908, 0.8438, 0.6908, 0.9113, 0.935, 0.9139, 0.935, 0.9139, 0.9379, 0.9113, 0.9379, 0.6378, 0.9519, 0.6374, 0.9519, 0.6377, 0.9515, 0.6374, 0.9519, 0.6377, 0.9515, 0.7869, 0.9336, 0.7859, 0.9106, 0.7863, 0.9107, 0.7873, 0.9333, 0.706, 0.7874, 0.7079, 0.7883, 0.7074, 0.7884, 0.7056, 0.7876, 0.8339, 0.7594, 0.8306, 0.7594, 0.8302, 0.759, 0.8302, 0.7528, 0.8339, 0.7528, 0.6545, 0.9307, 0.6514, 0.9281, 0.6532, 0.9238, 0.6567, 0.927, 0.6555, 0.9111, 0.6514, 0.9047, 0.6516, 0.8985, 0.6562, 0.9061, 0.6559, 0.9026, 0.6523, 0.8975, 0.6552, 0.8931, 0.6574, 0.8939, 0.6566, 0.9205, 0.6533, 0.9173, 0.6514, 0.9047, 0.6555, 0.9111, 0.6567, 0.927, 0.6532, 0.9238, 0.6533, 0.9173, 0.6566, 0.9205, 0.6562, 0.9061, 0.6516, 0.8985, 0.6523, 0.8975, 0.6559, 0.9026, 0.6718, 0.9098, 0.6717, 0.9178, 0.6707, 0.9178, 0.6708, 0.9098, 0.6928, 0.8075, 0.6912, 0.8063, 0.6939, 0.8039, 0.6954, 0.8063, 0.6954, 0.8066, 0.6632, 0.923, 0.6594, 0.9171, 0.6604, 0.9132, 0.6646, 0.9202, 0.6594, 0.9171, 0.6555, 0.9111, 0.6562, 0.9061, 0.6604, 0.9132, 0.6592, 0.9074, 0.6559, 0.9026, 0.6574, 0.8939, 0.6594, 0.8947, 0.6597, 0.9235, 0.6566, 0.9205, 0.6555, 0.9111, 0.6594, 0.9171, 0.6599, 0.9299, 0.6567, 0.927, 0.6566, 0.9205, 0.6597, 0.9235, 0.6575, 0.933, 0.6545, 0.9307, 0.6567, 0.927, 0.6599, 0.9299, 0.6604, 0.9132, 0.6562, 0.9061, 0.6559, 0.9026, 0.6592, 0.9074, 0.7022, 0.7949, 0.7021, 0.8012, 0.7011, 0.8012, 0.7012, 0.7949, 0.7026, 0.8033, 0.7016, 0.8039, 0.7014, 0.8039, 0.7014, 0.8036, 0.7015, 0.8033, 0.7023, 0.7916, 0.7022, 0.7949, 0.7012, 0.7949, 0.7013, 0.7915, 0.6712, 0.8931, 0.6718, 0.9098, 0.6708, 0.9098, 0.6711, 0.8931, 0.6763, 0.944, 0.6761, 0.9405, 0.6763, 0.9405, 0.6765, 0.944, 0.6627, 0.9265, 0.6597, 0.9235, 0.6594, 0.9171, 0.6632, 0.923, 0.6541, 0.8075, 0.6543, 0.8009, 0.6544, 0.8011, 0.6543, 0.8074, 0.6543, 0.8009, 0.6544, 0.7974, 0.6545, 0.7977, 0.6544, 0.8011, 0.6706, 0.9096, 0.6709, 0.8931, 0.6711, 0.8931, 0.6708, 0.9098, 0.6472, 0.8, 0.6486, 0.7972, 0.6488, 0.7974, 0.6474, 0.8002, 0.6705, 0.9176, 0.6706, 0.9096, 0.6708, 0.9098, 0.6707, 0.9178, 0.6473, 0.8099, 0.6487, 0.8121, 0.6486, 0.8125, 0.6472, 0.8101, 0.7021, 0.8012, 0.7026, 0.8033, 0.7015, 0.8033, 0.7011, 0.8012])
me_cube_003.materials.append(mat_material_001)
me_cube_003.update()
arm_armature = bpy.data.armatures.new('Armature')  # bones are not reproduced
arm_armature_001 = bpy.data.armatures.new('Armature.001')  # bones are not reproduced

# ---- objects
ob_scale_reference = bpy.data.objects.new('Scale Reference', me_cube_001)
ob_arms_model = bpy.data.objects.new('Arms Model', me_cube_002)
ob_fps = bpy.data.objects.new('FPS', arm_armature)
ob_stun_gun = bpy.data.objects.new('Stun Gun', me_cube_003)
ob_grip = bpy.data.objects.new('Grip', arm_armature_001)

# ---- transforms, parenting, visibility, modifiers, constraints
ob_scale_reference.location = (0.0, 0.0, 1.0)
ob_scale_reference.scale = (0.4, 0.4, 1.0)
ob_arms_model.parent = ob_fps
ob_arms_model.location = (0.0, -1.533, 6.701e-08)
ob_arms_model.rotation_euler = (-1.571, 0.0, 0.0)
_vg = ob_arms_model.vertex_groups.new(name='Bicep.L')
for _i, _w in zip([0, 1, 2, 3, 8, 9, 10, 11, 12, 13, 14, 15, 16, 17, 18, 19, 20, 21, 24, 25, 26, 27, 28, 29, 30, 31, 34, 35, 36, 37, 38, 39, 41, 42, 43, 44, 45, 46], [0.9998, 0.9998, 1.0, 0.9999, 0.0973, 0.9578, 0.9522, 0.1054, 0.9579, 0.1297, 0.1308, 0.9534, 0.5334, 0.5343, 0.9998, 0.9966, 0.9999, 0.9999, 0.1224, 0.9643, 0.968, 0.1168, 0.7635, 0.7493, 0.9997, 0.9999, 0.1134, 0.9364, 0.9556, 0.08493, 0.5098, 0.9997, 1.0, 0.9971, 0.9973, 0.9967, 0.9988, 0.9959]): _vg.add([_i], _w, 'REPLACE')
_vg = ob_arms_model.vertex_groups.new(name='Forearm.L')
for _i, _w in zip([4, 5, 6, 7, 8, 9, 10, 11, 12, 13, 14, 15, 16, 17, 22, 23, 24, 25, 26, 27, 28, 29, 32, 33, 34, 35, 36, 37, 38, 47, 48, 49, 50, 51, 52, 53, 54, 55, 56, 57, 58, 59, 60, 61, 62, 80, 81, 249, 251, 252, 253, 254, 271, 272, 273, 274, 275, 276], [0.3586, 0.377, 0.3718, 0.3832, 0.9022, 0.03447, 0.04561, 0.894, 0.0341, 0.8696, 0.8684, 0.04307, 0.4665, 0.4657, 0.3275, 0.3505, 0.8769, 0.02136, 0.01387, 0.8827, 0.2363, 0.2505, 0.3855, 0.3525, 0.8856, 0.06358, 0.03882, 0.9146, 0.4902, 0.9847, 0.9804, 0.9863, 0.9787, 0.9835, 0.9856, 0.9781, 0.9875, 0.122, 0.1128, 0.07979, 0.09658, 0.1116, 0.03724, 0.07427, 0.1207, 0.8804, 0.8771, 0.02171, 0.008649, 0.0355, 0.02506, 0.03384, 0.8823, 0.8736, 0.8754, 0.8639, 0.8925, 0.8644]): _vg.add([_i], _w, 'REPLACE')
_vg = ob_arms_model.vertex_groups.new(name='Palm.L')
for _i, _w in zip([4, 5, 6, 7, 22, 23, 32, 33, 40, 55, 56, 57, 58, 59, 60, 61, 62, 64, 65, 66, 67, 68, 69, 70, 71, 72, 73, 74, 77, 80, 81, 87, 88, 89, 90, 92, 93, 247, 248, 249, 250, 251, 252, 253, 254, 259, 262, 271, 272, 273, 274, 275, 276, 279, 280, 282, 283, 284, 285, 286, 290, 291, 292, 294, 296, 298, 299, 300], [0.4831, 0.5808, 0.6051, 0.6016, 0.6257, 0.6343, 0.5954, 0.4454, 0.3621, 0.8092, 0.8269, 0.8018, 0.8528, 0.7016, 0.09809, 0.1746, 0.8281, 0.7077, 0.7734, 0.7269, 0.6184, 0.0748, 0.1087, 0.675, 0.08124, 0.5325, 0.1819, 0.0531, 0.07567, 0.09308, 0.1189, 0.1019, 0.101, 0.03648, 0.03532, 0.04711, 0.05326, 0.07939, 0.8089, 0.7168, 0.07007, 0.8668, 0.7501, 0.8355, 0.831, 0.01375, 0.0009744, 0.1123, 0.1219, 0.1181, 0.1228, 0.09636, 0.099, 0.01871, 0.005014, 0.01041, 0.002807, 0.05864, 0.01556, 0.0006587, 0.0631, 0.004158, 0.06126, 0.01385, 0.06598, 0.02165, 0.04787, 0.05542]): _vg.add([_i], _w, 'REPLACE')
_vg = ob_arms_model.vertex_groups.new(name='Pinky1.L')
for _i, _w in zip([40, 55, 56, 62, 63, 64, 66, 70, 71, 72, 73, 77, 86, 87, 88, 89, 93, 143, 150, 155, 156, 157, 158, 159, 160, 161, 162, 218, 225, 226, 227, 228, 229, 230, 231, 232, 233, 234, 235, 236, 237, 238, 239, 240, 241, 242, 243, 244, 245, 246, 252, 253, 254, 286, 290, 291, 292, 293, 294, 295, 296, 297, 298, 299, 300], [0.5926, 0.05596, 0.007821, 0.01337, 0.9524, 0.2064, 0.02851, 0.2144, 0.7998, 0.06161, 0.05589, 0.8464, 0.4161, 0.355, 0.02512, 0.0567, 0.4281, 0.7111, 0.799, 0.6119, 0.08146, 0.03255, 0.6268, 0.05192, 0.624, 0.1279, 0.7501, 0.01667, 0.7904, 0.7922, 0.7321, 0.7363, 0.4408, 0.3619, 0.3582, 0.3452, 0.3672, 0.678, 0.123, 0.08598, 0.07462, 0.08745, 0.08099, 0.1871, 0.05363, 0.01884, 0.0002041, 0.02596, 0.0103, 0.08161, 0.1853, 0.07853, 0.08451, 0.01221, 0.2227, 0.05182, 0.03222, 0.1628, 0.2618, 0.9507, 0.5463, 0.7069, 0.6065, 0.8596, 0.8257]): _vg.add([_i], _w, 'REPLACE')
_vg = ob_arms_model.vertex_groups.new(name='Pinky2.L')
for _i, _w in zip([113, 114, 115, 116, 117, 118, 143, 150, 155, 156, 157, 158, 159, 160, 161, 162, 225, 226, 227, 228, 229, 230, 231, 232, 233, 234, 235, 236, 237, 238, 239, 240, 241, 242, 243, 244, 245, 246, 296, 299, 300], [0.05725, 0.07975, 0.1106, 0.1279, 0.09409, 0.1968, 0.213, 0.1781, 0.34, 0.6791, 0.4814, 0.3365, 0.5507, 0.328, 0.715, 0.183, 0.1643, 0.1318, 0.2259, 0.2176, 0.501, 0.5806, 0.5634, 0.5688, 0.574, 0.2588, 0.7123, 0.6087, 0.6584, 0.6173, 0.6944, 0.694, 0.6781, 0.2731, 0.2751, 0.2943, 0.3031, 0.6953, 0.00802, 0.02643, 0.01549]): _vg.add([_i], _w, 'REPLACE')
_vg = ob_arms_model.vertex_groups.new(name='Pinky3.L')
for _i, _w in zip([113, 114, 115, 116, 117, 118, 155, 156, 157, 158, 159, 160, 161, 228, 229, 230, 231, 232, 233, 234, 235, 236, 237, 238, 239, 240, 241, 242, 243, 244, 245, 246], [0.9374, 0.9107, 0.8796, 0.8574, 0.8945, 0.7798, 0.01355, 0.2371, 0.4766, 0.01444, 0.3952, 0.004501, 0.1517, 0.001073, 0.04286, 0.05389, 0.0692, 0.06471, 0.04069, 0.01743, 0.1614, 0.303, 0.2658, 0.2905, 0.2213, 0.111, 0.2668, 0.6916, 0.6992, 0.6658, 0.6654, 0.2197]): _vg.add([_i], _w, 'REPLACE')
_vg = ob_arms_model.vertex_groups.new(name='Ring1.L')
for _i, _w in zip([65, 66, 67, 70, 71, 72, 73, 77, 86, 87, 88, 89, 90, 92, 93, 94, 137, 139, 143, 144, 146, 147, 149, 151, 152, 153, 154, 162, 186, 205, 206, 207, 208, 211, 214, 215, 216, 217, 218, 219, 220, 221, 222, 223, 224, 225, 226, 251, 254, 280, 282, 283, 284, 285, 286, 288, 289, 290, 291, 292, 293, 294, 296, 297, 298, 299, 300], [0.01374, 0.1553, 0.01908, 0.07054, 0.07916, 0.13, 0.5647, 0.07107, 0.5397, 0.4123, 0.2234, 0.5365, 0.1257, 0.09369, 0.3314, 0.3907, 0.0173, 0.03929, 0.02573, 0.7005, 0.4364, 0.4417, 0.735, 0.0353, 0.5456, 0.5413, 0.04048, 0.004482, 0.004321, 0.01718, 0.03651, 0.06768, 0.06691, 0.007329, 0.00474, 0.6825, 0.705, 0.7502, 0.6775, 0.2921, 0.2468, 0.2881, 0.3768, 0.2389, 0.37, 0.001969, 0.0247, 0.02351, 0.001087, 0.07449, 0.05696, 0.09664, 0.1428, 0.06643, 0.31, 0.1251, 0.7419, 0.5861, 0.6634, 0.4882, 0.7946, 0.5587, 0.2845, 0.249, 0.2258, 0.05525, 0.06651]): _vg.add([_i], _w, 'REPLACE')
_vg = ob_arms_model.vertex_groups.new(name='Ring2.L')
for _i, _w in zip([107, 108, 109, 110, 111, 112, 137, 139, 144, 145, 146, 147, 148, 149, 151, 152, 153, 154, 205, 206, 207, 208, 209, 210, 211, 212, 213, 214, 215, 216, 217, 218, 219, 220, 221, 222, 223, 224, 290, 291, 292, 294], [0.03345, 0.05952, 0.05841, 0.08465, 0.1358, 0.07608, 0.7182, 0.659, 0.2441, 0.4945, 0.5287, 0.5317, 0.5877, 0.2323, 0.7329, 0.4028, 0.4063, 0.8161, 0.7642, 0.6769, 0.7795, 0.8332, 0.2863, 0.3123, 0.7832, 0.2701, 0.2921, 0.7272, 0.2607, 0.2355, 0.2254, 0.2597, 0.648, 0.7112, 0.6572, 0.5726, 0.7283, 0.5845, 0.007899, 0.02207, 7.773e-05, 0.01876]): _vg.add([_i], _w, 'REPLACE')
_vg = ob_arms_model.vertex_groups.new(name='Ring3.L')
for _i, _w in zip([107, 108, 109, 110, 111, 112, 137, 139, 145, 148, 151, 154, 205, 206, 207, 208, 209, 210, 211, 212, 213, 214, 219, 220, 221, 222], [0.9566, 0.9373, 0.9385, 0.912, 0.8586, 0.9205, 0.2466, 0.2938, 0.4855, 0.3907, 0.222, 0.1357, 0.2007, 0.2775, 0.1489, 0.09552, 0.6956, 0.6751, 0.1863, 0.7183, 0.6907, 0.2438, 0.03584, 0.01449, 0.02787, 0.007644]): _vg.add([_i], _w, 'REPLACE')
_vg = ob_arms_model.vertex_groups.new(name='Middle1.L')
for _i, _w in zip([65, 66, 67, 72, 73, 74, 76, 87, 88, 89, 90, 91, 92, 93, 94, 124, 128, 131, 133, 134, 135, 141, 142, 185, 186, 187, 188, 189, 190, 191, 192, 193, 194, 201, 202, 203, 204, 215, 216, 277, 279, 280, 281, 282, 283, 284, 285, 286, 287, 288, 289, 290, 291, 292, 294, 296, 298], [0.02457, 0.01945, 0.001142, 0.148, 0.1328, 0.09335, 0.06826, 0.0708, 0.5268, 0.2802, 0.3572, 0.4178, 0.3117, 0.1288, 0.5744, 0.7597, 0.7028, 0.5261, 0.001249, 0.5219, 0.4483, 0.00413, 0.5645, 0.7703, 0.7239, 0.8096, 0.7918, 0.2141, 0.3005, 0.1974, 0.2423, 0.2486, 0.3173, 0.03307, 0.005325, 0.005634, 0.03688, 0.0001438, 0.01084, 0.1689, 0.07337, 0.2347, 0.05943, 0.2096, 0.5638, 0.6732, 0.5476, 0.5506, 0.7454, 0.8466, 0.2193, 0.06686, 0.1826, 0.3248, 0.08481, 0.03831, 0.07862]): _vg.add([_i], _w, 'REPLACE')
_vg = ob_arms_model.vertex_groups.new(name='Middle2.L')
for _i, _w in zip([101, 102, 103, 104, 105, 106, 124, 128, 131, 132, 133, 134, 135, 136, 138, 140, 141, 142, 185, 186, 187, 188, 189, 190, 191, 192, 193, 194, 195, 196, 197, 198, 199, 200, 201, 202, 203, 204], [0.01821, 0.04135, 0.01466, 0.01223, 0.02835, 0.01558, 0.2098, 0.2455, 0.4578, 0.5845, 0.5517, 0.4337, 0.5343, 0.5906, 0.2304, 0.2023, 0.5463, 0.3882, 0.1929, 0.2254, 0.1709, 0.1931, 0.764, 0.6523, 0.7787, 0.725, 0.7183, 0.6343, 0.2932, 0.2371, 0.2351, 0.2957, 0.8047, 0.7941, 0.7245, 0.7375, 0.7391, 0.7191]): _vg.add([_i], _w, 'REPLACE')
_vg = ob_arms_model.vertex_groups.new(name='Middle3.L')
for _i, _w in zip([101, 102, 103, 104, 105, 106, 132, 133, 136, 138, 140, 141, 190, 192, 194, 195, 196, 197, 198, 199, 200, 201, 202, 203, 204], [0.9645, 0.9524, 0.9665, 0.9679, 0.9595, 0.966, 0.4034, 0.4215, 0.3965, 0.7633, 0.7925, 0.4254, 0.0152, 0.001464, 0.0173, 0.693, 0.7548, 0.7569, 0.6898, 0.1736, 0.1831, 0.232, 0.2341, 0.2322, 0.2355]): _vg.add([_i], _w, 'REPLACE')
_vg = ob_arms_model.vertex_groups.new(name='Index1.L')
for _i, _w in zip([67, 68, 69, 72, 73, 74, 75, 76, 88, 89, 90, 91, 92, 119, 120, 122, 123, 126, 127, 129, 130, 163, 164, 165, 166, 167, 168, 169, 170, 171, 172, 173, 174, 175, 176, 177, 178, 249, 250, 261, 277, 278, 279, 280, 281, 282, 283, 284, 285, 286, 287, 291, 292], [0.1724, 0.1551, 0.08157, 0.01922, 0.03011, 0.8043, 0.9374, 0.8294, 0.07356, 0.03522, 0.4221, 0.5492, 0.4637, 0.5749, 0.0289, 0.5411, 0.02225, 0.5355, 0.05848, 0.02148, 0.5422, 0.3511, 0.256, 0.2756, 0.2409, 0.2842, 0.3321, 0.8003, 0.8069, 0.7163, 0.7216, 0.7765, 0.7548, 0.02844, 0.01526, 0.005615, 0.05378, 0.05148, 0.001839, 0.008983, 0.8004, 0.9535, 0.8349, 0.6129, 0.8522, 0.6348, 0.2611, 0.06592, 0.2912, 0.03448, 0.2206, 0.0003995, 0.03297]): _vg.add([_i], _w, 'REPLACE')
_vg = ob_arms_model.vertex_groups.new(name='Index2.L')
for _i, _w in zip([96, 97, 98, 99, 100, 119, 120, 121, 122, 123, 125, 126, 127, 129, 130, 163, 164, 165, 166, 167, 168, 169, 170, 171, 172, 173, 174, 175, 176, 177, 178, 179, 180, 181, 182, 183, 184, 279, 280], [0.003265, 0.02943, 0.03313, 0.0446, 0.02892, 0.3714, 0.53, 0.4905, 0.437, 0.6821, 0.3974, 0.449, 0.6718, 0.5336, 0.4203, 0.5889, 0.709, 0.6847, 0.7285, 0.6692, 0.6167, 0.1798, 0.183, 0.2512, 0.2255, 0.2025, 0.2058, 0.679, 0.7137, 0.7058, 0.6806, 0.3088, 0.2259, 0.2448, 0.2258, 0.1601, 0.2962, 0.008415, 0.00169]): _vg.add([_i], _w, 'REPLACE')
_vg = ob_arms_model.vertex_groups.new(name='Index3.L')
for _i, _w in zip([95, 96, 97, 98, 99, 100, 119, 120, 121, 123, 125, 127, 129, 130, 163, 164, 165, 166, 167, 168, 175, 176, 177, 178, 179, 180, 181, 182, 183, 184], [0.9865, 0.972, 0.9577, 0.9558, 0.9501, 0.9583, 0.006525, 0.4291, 0.4914, 0.2812, 0.5858, 0.2675, 0.4298, 0.0009348, 0.04124, 0.01034, 0.02174, 0.007706, 0.02544, 0.03758, 0.2807, 0.2529, 0.2661, 0.2644, 0.6684, 0.7623, 0.742, 0.7641, 0.8324, 0.6837]): _vg.add([_i], _w, 'REPLACE')
_vg = ob_arms_model.vertex_groups.new(name='Thumb1.L')
for _i, _w in zip([4, 22, 33, 57, 59, 60, 61, 64, 65, 67, 68, 69, 72, 75, 76, 78, 79, 92, 247, 248, 249, 250, 253, 255, 256, 259, 260, 261, 262, 263, 264, 265, 266, 267, 268, 270, 281, 282], [0.1144, 0.01606, 0.1084, 0.08391, 0.08964, 0.4189, 0.565, 0.001285, 0.09513, 0.09321, 0.5799, 0.6411, 0.06517, 0.01013, 0.07223, 0.06211, 0.07415, 0.02156, 0.7857, 0.1178, 0.1185, 0.6965, 0.004248, 0.06417, 0.02576, 0.1155, 0.09948, 0.128, 0.1666, 0.08203, 0.1123, 0.0679, 0.02693, 0.006116, 0.04939, 0.0224, 0.04443, 0.0007952]): _vg.add([_i], _w, 'REPLACE')
_vg = ob_arms_model.vertex_groups.new(name='Thumb2.L')
for _i, _w in zip([4, 33, 59, 60, 61, 68, 69, 78, 79, 83, 84, 85, 247, 249, 250, 255, 256, 257, 259, 260, 261, 262, 263, 264, 265, 266, 267, 268, 269, 270], [0.03205, 0.08958, 0.06797, 0.4263, 0.1772, 0.1182, 0.09268, 0.8417, 0.8611, 0.1466, 0.08523, 0.03286, 0.1008, 0.03243, 0.1698, 0.8298, 0.6263, 0.09008, 0.8154, 0.8227, 0.5411, 0.5211, 0.7617, 0.8112, 0.3206, 0.8844, 0.8219, 0.2303, 0.24, 0.7978]): _vg.add([_i], _w, 'REPLACE')
_vg = ob_arms_model.vertex_groups.new(name='Thumb3.L')
for _i, _w in zip([68, 69, 78, 79, 82, 83, 84, 85, 250, 255, 256, 257, 258, 260, 261, 262, 263, 264, 265, 266, 267, 268, 269, 270], [0.05574, 0.03363, 0.07708, 0.02309, 0.9869, 0.8433, 0.8983, 0.9481, 0.0001196, 0.09404, 0.3284, 0.9015, 0.9805, 0.04399, 0.2809, 0.261, 0.1417, 0.05851, 0.5908, 0.06364, 0.1417, 0.7013, 0.7395, 0.1579]): _vg.add([_i], _w, 'REPLACE')
_vg = ob_arms_model.vertex_groups.new(name='Bicep.R')
_vg = ob_arms_model.vertex_groups.new(name='Forearm.R')
_vg = ob_arms_model.vertex_groups.new(name='Palm.R')
_vg = ob_arms_model.vertex_groups.new(name='Pinky1.R')
_vg = ob_arms_model.vertex_groups.new(name='Pinky2.R')
_vg = ob_arms_model.vertex_groups.new(name='Pinky3.R')
_vg = ob_arms_model.vertex_groups.new(name='Ring1.R')
_vg = ob_arms_model.vertex_groups.new(name='Ring2.R')
_vg = ob_arms_model.vertex_groups.new(name='Ring3.R')
_vg = ob_arms_model.vertex_groups.new(name='Middle1.R')
_vg = ob_arms_model.vertex_groups.new(name='Middle2.R')
_vg = ob_arms_model.vertex_groups.new(name='Middle3.R')
_vg = ob_arms_model.vertex_groups.new(name='Index1.R')
_vg = ob_arms_model.vertex_groups.new(name='Index2.R')
_vg = ob_arms_model.vertex_groups.new(name='Index3.R')
_vg = ob_arms_model.vertex_groups.new(name='Thumb1.R')
_vg = ob_arms_model.vertex_groups.new(name='Thumb2.R')
_vg = ob_arms_model.vertex_groups.new(name='Thumb3.R')
_m = ob_arms_model.modifiers.new('Mirror', 'MIRROR')
_m = ob_arms_model.modifiers.new('Armature', 'ARMATURE')
_m.object = ob_fps
ob_fps.location = (0.0, 0.0, 0.0)
ob_fps.rotation_euler = (1.571, -0.0, 0.0)
ob_fps.show_in_front = True
ob_stun_gun.parent = ob_grip
ob_stun_gun.matrix_parent_inverse = Matrix(((10.76, 4.01e-07, -2.984, 0.08688), (-4.01e-07, 11.16, 5.459e-08, -2.993e-10), (2.984, 5.459e-08, 10.76, 0.002228), (-0.0, -0.0, -0.0, 1.0)))
ob_stun_gun.location = (0.0, 0.0, 0.0)
ob_stun_gun.rotation_euler = (1.571, -0.0, 0.0)
ob_stun_gun.scale = (0.02791, 0.0117, 0.02791)
_vg = ob_stun_gun.vertex_groups.new(name='Bone')
for _i, _w in zip([0, 1, 2, 3, 4, 5, 6, 7, 8, 9, 10, 11, 12, 13, 14, 15, 16, 17, 18, 19, 20, 21, 22, 23, 24, 25, 26, 27, 28, 29, 30, 31, 32, 33, 34, 35, 36, 37, 38, 39, 40, 41, 42, 43, 44, 45, 46, 47, 48, 49, 50, 51, 52, 53, 54, 55, 56, 57, 58, 59, 60, 61, 62, 63, 64, 65, 66, 67, 68, 69, 70, 71, 72, 73, 74, 75, 76, 77, 78, 79, 80, 81, 82, 83, 84, 85, 86, 87, 88, 89, 90, 91, 92, 93, 94, 95, 96, 97, 98, 99, 100, 101, 102, 103, 104, 105, 106, 107, 108, 109, 110, 111, 112, 113, 114, 115, 116, 117, 118, 119, 120, 121, 122, 123, 124, 125, 126, 127, 128, 129, 130, 131, 132, 133, 134, 135, 136, 137, 138, 139, 140, 141, 142, 143, 144, 145, 146, 147, 148, 149, 150, 151, 152, 153, 154, 155, 156, 157, 158, 159, 160, 161, 162, 163, 164, 165, 166, 167, 168, 169, 170, 171, 172, 173, 174, 175, 176, 177, 178, 179, 180, 181, 182, 183, 184, 185, 186, 187, 188, 189, 190, 191, 192, 193, 194, 195, 196, 197, 198, 199, 200, 201, 202, 203, 204, 205, 206, 207, 208, 209, 210, 211, 212, 213, 214, 215, 216, 217, 218, 219, 220, 221, 222, 223, 224, 225, 226, 227, 228, 229, 230, 231, 232, 233, 234, 235, 236, 237, 238, 239, 240, 241, 242, 243, 244, 245, 246], [1.0, 1.0, 1.0, 1.0, 1.0, 1.0, 1.0, 1.0, 1.0, 1.0, 1.0, 1.0, 1.0, 1.0, 1.0, 1.0, 1.0, 1.0, 1.0, 1.0, 1.0, 1.0, 1.0, 1.0, 1.0, 1.0, 1.0, 1.0, 1.0, 1.0, 1.0, 1.0, 1.0, 1.0, 1.0, 1.0, 1.0, 1.0, 1.0, 1.0, 1.0, 1.0, 1.0, 1.0, 1.0, 1.0, 1.0, 1.0, 1.0, 1.0, 1.0, 1.0, 1.0, 1.0, 1.0, 1.0, 1.0, 1.0, 1.0, 1.0, 1.0, 1.0, 1.0, 1.0, 1.0, 1.0, 1.0, 1.0, 1.0, 1.0, 1.0, 1.0, 1.0, 1.0, 1.0, 1.0, 1.0, 1.0, 1.0, 1.0, 1.0, 1.0, 1.0, 1.0, 1.0, 1.0, 1.0, 1.0, 1.0, 1.0, 1.0, 1.0, 1.0, 1.0, 1.0, 1.0, 1.0, 1.0, 1.0, 1.0, 1.0, 1.0, 1.0, 1.0, 1.0, 1.0, 1.0, 1.0, 1.0, 1.0, 1.0, 1.0, 1.0, 1.0, 1.0, 1.0, 1.0, 1.0, 1.0, 1.0, 1.0, 1.0, 1.0, 1.0, 1.0, 1.0, 1.0, 1.0, 1.0, 1.0, 1.0, 1.0, 1.0, 1.0, 1.0, 1.0, 1.0, 1.0, 1.0, 1.0, 1.0, 1.0, 0.9997, 0.9997, 0.9997, 0.9997, 0.9997, 0.9997, 0.9997, 0.9997, 0.9997, 0.9997, 0.9997, 0.9997, 0.9997, 0.9997, 0.9997, 0.9997, 0.9997, 0.9997, 0.9997, 0.9997, 0.9997, 0.9997, 0.9997, 0.9997, 0.9997, 0.9997, 0.9997, 0.9997, 0.9997, 0.9997, 0.9997, 0.9997, 0.9997, 0.9997, 1.0, 1.0, 1.0, 1.0, 1.0, 1.0, 1.0, 1.0, 1.0, 1.0, 1.0, 1.0, 1.0, 1.0, 1.0, 1.0, 1.0, 1.0, 1.0, 1.0, 1.0, 1.0, 1.0, 1.0, 1.0, 1.0, 1.0, 1.0, 1.0, 1.0, 1.0, 1.0, 1.0, 1.0, 1.0, 1.0, 1.0, 1.0, 1.0, 1.0, 1.0, 1.0, 1.0, 1.0, 1.0, 1.0, 1.0, 1.0, 1.0, 1.0, 1.0, 1.0, 1.0, 1.0, 1.0, 1.0, 1.0, 1.0, 1.0, 1.0, 1.0, 1.0, 1.0, 1.0, 1.0, 1.0, 1.0, 1.0, 1.0, 1.0, 1.0]): _vg.add([_i], _w, 'REPLACE')
_m = ob_stun_gun.modifiers.new('Mirror', 'MIRROR')
_m.use_axis = (False, False, True)
_m.use_clip = True
_m = ob_stun_gun.modifiers.new('Armature', 'ARMATURE')
_m.object = ob_grip
ob_grip.parent = ob_fps
ob_grip.matrix_parent_inverse = Matrix(((-0.5949, -0.05209, 0.8021, -0.6828), (-0.7991, -0.06997, -0.5971, -1.033), (0.08723, -0.9962, -2.019e-06, 0.05161), (0.0, 0.0, 0.0, 1.0)))
ob_grip.location = (-1.137, -2.537e-10, -0.05393)
ob_grip.rotation_euler = (-1.606, -0.02609, 2.845)
ob_grip.scale = (0.08957, 0.08957, 0.08957)
ob_grip.show_in_front = True

# ---- collection membership
col_collection.objects.link(ob_scale_reference)
col_collection.objects.link(ob_arms_model)
col_collection.objects.link(ob_fps)
col_collection.objects.link(ob_stun_gun)
col_collection.objects.link(ob_grip)

# ---- scene / render settings (as saved in the file)
scene.frame_start = 1; scene.frame_end = 24; scene.frame_set(22)
scene.render.engine = 'BLENDER_EEVEE_NEXT'
scene.cycles.sampling_pattern = 'TABULATED_SOBOL'
scene.view_settings.view_transform = 'Filmic'
bpy.context.view_layer.update()

# ---- added for rendering (the .blend has no active camera and no usable light): camera, sun
cam_auto = bpy.data.cameras.new('AutoCamera')
cam_auto.lens = 50.0
cam_auto.sensor_width = 36.0
cam_auto.clip_end = 1000.0
ob_auto_camera = bpy.data.objects.new('AutoCamera', cam_auto)
scene.collection.objects.link(ob_auto_camera)
ob_auto_camera.location = (2.59874, -3.35526, 2.8929)
ob_auto_camera.rotation_euler = (1.09748, -7.21219e-08, 0.694738)
scene.camera = ob_auto_camera
light_auto_sun = bpy.data.lights.new('AutoSun', 'SUN')
light_auto_sun.energy = 3.0
light_auto_sun.angle = 0.0523599
ob_auto_sun = bpy.data.objects.new('AutoSun', light_auto_sun)
scene.collection.objects.link(ob_auto_sun)
ob_auto_sun.rotation_euler = (0.872665, 0.174533, 0.523599)
bpy.context.view_layer.update()
